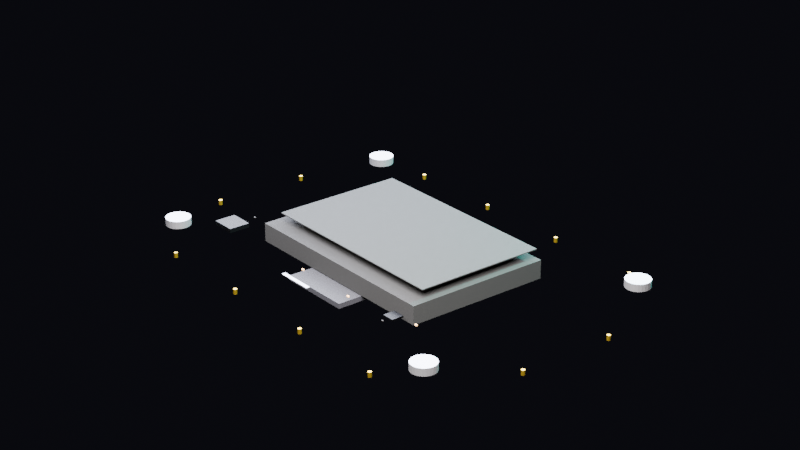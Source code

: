 # Source: eink.blend  (saved by Blender 5.1.29; exported with 4.5.12 LTS)
import bpy
from mathutils import Matrix  # noqa: F401  (used for matrix-valued properties, if any)

bpy.ops.wm.read_factory_settings(use_empty=True)
scene = bpy.context.scene
scene.name = 'Scene'

# ---- materials (node trees are filled in below, after node groups)
mat_mat_housing = bpy.data.materials.new('mat_housing')
mat_mat_screen_emission = bpy.data.materials.new('mat_screen_emission')
mat_mat_bezel = bpy.data.materials.new('mat_bezel')
mat_mat_pcb = bpy.data.materials.new('mat_pcb')
mat_mat_ic_chip = bpy.data.materials.new('mat_ic_chip')
mat_mat_battery = bpy.data.materials.new('mat_battery')
mat_mat_silver = bpy.data.materials.new('mat_silver')
mat_mat_gold_pin = bpy.data.materials.new('mat_gold_pin')
mat_mat_capacitor = bpy.data.materials.new('mat_capacitor')
mat_mat_resistor = bpy.data.materials.new('mat_resistor')

# ---- material node trees
mat_mat_housing.use_nodes = True; mat_mat_housing.node_tree.nodes.clear()
_N = mat_mat_housing.node_tree.nodes; _L = mat_mat_housing.node_tree.links
n0 = _N.new('ShaderNodeBsdfPrincipled'); n0.name = 'Principled BSDF'; n0.location = (-200, 100)
n0.inputs[0].default_value = (0.0008047, 0.0008047, 0.001433, 1.0)
n0.inputs[1].default_value = 0.1
n0.inputs[2].default_value = 0.85
n1 = _N.new('ShaderNodeOutputMaterial'); n1.name = 'Material Output'; n1.location = (200, 100)
_L.new(n0.outputs[0], n1.inputs[0])
n1.is_active_output = True
mat_mat_screen_emission.use_nodes = True; mat_mat_screen_emission.node_tree.nodes.clear()
_N = mat_mat_screen_emission.node_tree.nodes; _L = mat_mat_screen_emission.node_tree.links
n0 = _N.new('ShaderNodeBsdfPrincipled'); n0.name = 'Principled BSDF'; n0.location = (-200, 100)
n0.inputs[0].default_value = (0.8122, 0.7519, 0.6388, 1.0)
n0.inputs[2].default_value = 0.95
n1 = _N.new('ShaderNodeOutputMaterial'); n1.name = 'Material Output'; n1.location = (200, 100)
_L.new(n0.outputs[0], n1.inputs[0])
n1.is_active_output = True
mat_mat_bezel.use_nodes = True; mat_mat_bezel.node_tree.nodes.clear()
_N = mat_mat_bezel.node_tree.nodes; _L = mat_mat_bezel.node_tree.links
n0 = _N.new('ShaderNodeBsdfPrincipled'); n0.name = 'Principled BSDF'; n0.location = (-200, 100)
n0.inputs[0].default_value = (0.001963, 0.001963, 0.002932, 1.0)
n0.inputs[2].default_value = 0.8
n1 = _N.new('ShaderNodeOutputMaterial'); n1.name = 'Material Output'; n1.location = (200, 100)
_L.new(n0.outputs[0], n1.inputs[0])
n1.is_active_output = True
mat_mat_pcb.use_nodes = True; mat_mat_pcb.node_tree.nodes.clear()
_N = mat_mat_pcb.node_tree.nodes; _L = mat_mat_pcb.node_tree.links
n0 = _N.new('ShaderNodeBsdfPrincipled'); n0.name = 'Principled BSDF'; n0.location = (-200, 100)
n0.inputs[0].default_value = (0.0001751, 0.0231, 0.001433, 1.0)
n0.inputs[1].default_value = 0.3
n0.inputs[2].default_value = 0.6
n1 = _N.new('ShaderNodeOutputMaterial'); n1.name = 'Material Output'; n1.location = (200, 100)
_L.new(n0.outputs[0], n1.inputs[0])
n1.is_active_output = True
mat_mat_ic_chip.use_nodes = True; mat_mat_ic_chip.node_tree.nodes.clear()
_N = mat_mat_ic_chip.node_tree.nodes; _L = mat_mat_ic_chip.node_tree.links
n0 = _N.new('ShaderNodeBsdfPrincipled'); n0.name = 'Principled BSDF'; n0.location = (-200, 100)
n0.inputs[0].default_value = (0.001963, 0.001963, 0.002932, 1.0)
n0.inputs[1].default_value = 0.8
n0.inputs[2].default_value = 0.4
n1 = _N.new('ShaderNodeOutputMaterial'); n1.name = 'Material Output'; n1.location = (200, 100)
_L.new(n0.outputs[0], n1.inputs[0])
n1.is_active_output = True
mat_mat_battery.use_nodes = True; mat_mat_battery.node_tree.nodes.clear()
_N = mat_mat_battery.node_tree.nodes; _L = mat_mat_battery.node_tree.links
n0 = _N.new('ShaderNodeBsdfPrincipled'); n0.name = 'Principled BSDF'; n0.location = (-200, 100)
n0.inputs[0].default_value = (0.01699, 0.01699, 0.02201, 1.0)
n0.inputs[1].default_value = 0.3
n0.inputs[2].default_value = 0.6
n1 = _N.new('ShaderNodeOutputMaterial'); n1.name = 'Material Output'; n1.location = (200, 100)
_L.new(n0.outputs[0], n1.inputs[0])
n1.is_active_output = True
mat_mat_silver.use_nodes = True; mat_mat_silver.node_tree.nodes.clear()
_N = mat_mat_silver.node_tree.nodes; _L = mat_mat_silver.node_tree.links
n0 = _N.new('ShaderNodeBsdfPrincipled'); n0.name = 'Principled BSDF'; n0.location = (-200, 100)
n0.inputs[0].default_value = (0.5356, 0.5356, 0.586, 1.0)
n0.inputs[1].default_value = 0.9
n0.inputs[2].default_value = 0.3
n1 = _N.new('ShaderNodeOutputMaterial'); n1.name = 'Material Output'; n1.location = (200, 100)
_L.new(n0.outputs[0], n1.inputs[0])
n1.is_active_output = True
mat_mat_gold_pin.use_nodes = True; mat_mat_gold_pin.node_tree.nodes.clear()
_N = mat_mat_gold_pin.node_tree.nodes; _L = mat_mat_gold_pin.node_tree.links
n0 = _N.new('ShaderNodeBsdfPrincipled'); n0.name = 'Principled BSDF'; n0.location = (-200, 100)
n0.inputs[0].default_value = (0.6661, 0.4423, 0.03561, 1.0)
n0.inputs[1].default_value = 0.95
n0.inputs[2].default_value = 0.2
n1 = _N.new('ShaderNodeOutputMaterial'); n1.name = 'Material Output'; n1.location = (200, 100)
_L.new(n0.outputs[0], n1.inputs[0])
n1.is_active_output = True
mat_mat_capacitor.use_nodes = True; mat_mat_capacitor.node_tree.nodes.clear()
_N = mat_mat_capacitor.node_tree.nodes; _L = mat_mat_capacitor.node_tree.links
n0 = _N.new('ShaderNodeBsdfPrincipled'); n0.name = 'Principled BSDF'; n0.location = (-200, 100)
n0.inputs[0].default_value = (0.548, 0.325, 0.148, 1.0)
n0.inputs[2].default_value = 0.7
n1 = _N.new('ShaderNodeOutputMaterial'); n1.name = 'Material Output'; n1.location = (200, 100)
_L.new(n0.outputs[0], n1.inputs[0])
n1.is_active_output = True
mat_mat_resistor.use_nodes = True; mat_mat_resistor.node_tree.nodes.clear()
_N = mat_mat_resistor.node_tree.nodes; _L = mat_mat_resistor.node_tree.links
n0 = _N.new('ShaderNodeBsdfPrincipled'); n0.name = 'Principled BSDF'; n0.location = (-200, 100)
n0.inputs[0].default_value = (0.003697, 0.001963, 0.001202, 1.0)
n1 = _N.new('ShaderNodeOutputMaterial'); n1.name = 'Material Output'; n1.location = (200, 100)
_L.new(n0.outputs[0], n1.inputs[0])
n1.is_active_output = True

# ---- world
world_world = bpy.data.worlds.new('World'); scene.world = world_world
world_world.use_nodes = True; world_world.node_tree.nodes.clear()
_N = world_world.node_tree.nodes; _L = world_world.node_tree.links
n0 = _N.new('ShaderNodeOutputWorld'); n0.name = 'World Output'; n0.location = (200, 100)
n1 = _N.new('ShaderNodeBackground'); n1.name = 'Background'; n1.location = (-200, 100)
n1.inputs[0].default_value = (0.01, 0.01, 0.015, 1.0)
n1.inputs[1].default_value = 0.5
_L.new(n1.outputs[0], n0.inputs[0])
n0.is_active_output = True
world_world.color = (0.05088, 0.05088, 0.05088)
world_world.sun_shadow_jitter_overblur = 0.0

# ---- cameras
cam_camera_001 = bpy.data.cameras.new('Camera.001')
cam_camera_001.lens = 85.0

# ---- lights
light_area_002 = bpy.data.lights.new('Area.002', 'AREA')
light_area_002.color = (1.0, 0.95, 0.9)
light_area_002.energy = 30.0
light_area_002.size = 0.3
light_area_002.size_y = 1.0
light_area_003 = bpy.data.lights.new('Area.003', 'AREA')
light_area_003.color = (0.8, 0.85, 1.0)
light_area_003.size = 0.4
light_area_003.size_y = 1.0
light_point_001 = bpy.data.lights.new('Point.001', 'POINT')
light_point_001.color = (0.0, 0.83, 0.67)
light_point_001.energy = 8.0

# ---- meshes
me_cube_004 = bpy.data.meshes.new('Cube.004')
me_cube_004.from_pydata([(-0.045, -0.03, -0.00375), (-0.045, -0.03, 0.00375), (-0.045, 0.03, -0.00375), (-0.045, 0.03, 0.00375), (0.045, -0.03, -0.00375), (0.045, -0.03, 0.00375), (0.045, 0.03, -0.00375), (0.045, 0.03, 0.00375)], [], [(0, 1, 3, 2), (2, 3, 7, 6), (6, 7, 5, 4), (4, 5, 1, 0), (2, 6, 4, 0), (7, 3, 1, 5)])
_uv = me_cube_004.uv_layers.new(name='UVMap')
_uv.uv.foreach_set('vector', [0.375, 0.0, 0.625, 0.0, 0.625, 0.25, 0.375, 0.25, 0.375, 0.25, 0.625, 0.25, 0.625, 0.5, 0.375, 0.5, 0.375, 0.5, 0.625, 0.5, 0.625, 0.75, 0.375, 0.75, 0.375, 0.75, 0.625, 0.75, 0.625, 1.0, 0.375, 1.0, 0.125, 0.5, 0.375, 0.5, 0.375, 0.75, 0.125, 0.75, 0.625, 0.5, 0.875, 0.5, 0.875, 0.75, 0.625, 0.75])
me_cube_004.materials.append(mat_mat_housing)
me_cube_004.update()
me_cube_005 = bpy.data.meshes.new('Cube.005')
me_cube_005.from_pydata([(-0.04075, -0.0215, 0.0062), (-0.04075, -0.0215, 0.0068), (-0.04075, 0.0275, 0.0062), (-0.04075, 0.0275, 0.0068), (0.04075, -0.0215, 0.0062), (0.04075, -0.0215, 0.0068), (0.04075, 0.0275, 0.0062), (0.04075, 0.0275, 0.0068)], [], [(0, 1, 3, 2), (2, 3, 7, 6), (6, 7, 5, 4), (4, 5, 1, 0), (2, 6, 4, 0), (7, 3, 1, 5)])
_uv = me_cube_005.uv_layers.new(name='UVMap')
_uv.uv.foreach_set('vector', [0.375, 0.0, 0.625, 0.0, 0.625, 0.25, 0.375, 0.25, 0.375, 0.25, 0.625, 0.25, 0.625, 0.5, 0.375, 0.5, 0.375, 0.5, 0.625, 0.5, 0.625, 0.75, 0.375, 0.75, 0.375, 0.75, 0.625, 0.75, 0.625, 1.0, 0.375, 1.0, 0.125, 0.5, 0.375, 0.5, 0.375, 0.75, 0.125, 0.75, 0.625, 0.5, 0.875, 0.5, 0.875, 0.75, 0.625, 0.75])
me_cube_005.materials.append(mat_mat_screen_emission)
me_cube_005.update()
me_cube_006 = bpy.data.meshes.new('Cube.006')
me_cube_006.from_pydata([(-0.0425, -0.024, 0.007), (-0.0425, -0.024, 0.0074), (-0.0425, 0.03, 0.007), (-0.0425, 0.03, 0.0074), (0.0425, -0.024, 0.007), (0.0425, -0.024, 0.0074), (0.0425, 0.03, 0.007), (0.0425, 0.03, 0.0074)], [], [(0, 1, 3, 2), (2, 3, 7, 6), (6, 7, 5, 4), (4, 5, 1, 0), (2, 6, 4, 0), (7, 3, 1, 5)])
_uv = me_cube_006.uv_layers.new(name='UVMap')
_uv.uv.foreach_set('vector', [0.375, 0.0, 0.625, 0.0, 0.625, 0.25, 0.375, 0.25, 0.375, 0.25, 0.625, 0.25, 0.625, 0.5, 0.375, 0.5, 0.375, 0.5, 0.625, 0.5, 0.625, 0.75, 0.375, 0.75, 0.375, 0.75, 0.625, 0.75, 0.625, 1.0, 0.375, 1.0, 0.125, 0.5, 0.375, 0.5, 0.375, 0.75, 0.125, 0.75, 0.625, 0.5, 0.875, 0.5, 0.875, 0.75, 0.625, 0.75])
me_cube_006.materials.append(mat_mat_bezel)
me_cube_006.update()
me_cube_007 = bpy.data.meshes.new('Cube.007')
me_cube_007.from_pydata([(-0.04375, -0.02875, -0.00225), (-0.04375, -0.02875, -0.00175), (-0.04375, 0.02875, -0.00225), (-0.04375, 0.02875, -0.00175), (0.04375, -0.02875, -0.00225), (0.04375, -0.02875, -0.00175), (0.04375, 0.02875, -0.00225), (0.04375, 0.02875, -0.00175)], [], [(0, 1, 3, 2), (2, 3, 7, 6), (6, 7, 5, 4), (4, 5, 1, 0), (2, 6, 4, 0), (7, 3, 1, 5)])
_uv = me_cube_007.uv_layers.new(name='UVMap')
_uv.uv.foreach_set('vector', [0.375, 0.0, 0.625, 0.0, 0.625, 0.25, 0.375, 0.25, 0.375, 0.25, 0.625, 0.25, 0.625, 0.5, 0.375, 0.5, 0.375, 0.5, 0.625, 0.5, 0.625, 0.75, 0.375, 0.75, 0.375, 0.75, 0.625, 0.75, 0.625, 1.0, 0.375, 1.0, 0.125, 0.5, 0.375, 0.5, 0.375, 0.75, 0.125, 0.75, 0.625, 0.5, 0.875, 0.5, 0.875, 0.75, 0.625, 0.75])
me_cube_007.materials.append(mat_mat_pcb)
me_cube_007.update()
me_cube_008 = bpy.data.meshes.new('Cube.008')
me_cube_008.from_pydata([(-0.065, -0.03937, -0.001375), (-0.065, -0.03937, 0.000375), (-0.065, -0.03063, -0.001375), (-0.065, -0.03063, 0.000375), (-0.055, -0.03937, -0.001375), (-0.055, -0.03937, 0.000375), (-0.055, -0.03063, -0.001375), (-0.055, -0.03063, 0.000375)], [], [(0, 1, 3, 2), (2, 3, 7, 6), (6, 7, 5, 4), (4, 5, 1, 0), (2, 6, 4, 0), (7, 3, 1, 5)])
_uv = me_cube_008.uv_layers.new(name='UVMap')
_uv.uv.foreach_set('vector', [0.375, 0.0, 0.625, 0.0, 0.625, 0.25, 0.375, 0.25, 0.375, 0.25, 0.625, 0.25, 0.625, 0.5, 0.375, 0.5, 0.375, 0.5, 0.625, 0.5, 0.625, 0.75, 0.375, 0.75, 0.375, 0.75, 0.625, 0.75, 0.625, 1.0, 0.375, 1.0, 0.125, 0.5, 0.375, 0.5, 0.375, 0.75, 0.125, 0.75, 0.625, 0.5, 0.875, 0.5, 0.875, 0.75, 0.625, 0.75])
me_cube_008.materials.append(mat_mat_ic_chip)
me_cube_008.update()
me_cube_009 = bpy.data.meshes.new('Cube.009')
me_cube_009.from_pydata([(0.0375, -0.0375, -0.000875), (0.0375, -0.0375, -0.000125), (0.0375, -0.0325, -0.000875), (0.0375, -0.0325, -0.000125), (0.0425, -0.0375, -0.000875), (0.0425, -0.0375, -0.000125), (0.0425, -0.0325, -0.000875), (0.0425, -0.0325, -0.000125)], [], [(0, 1, 3, 2), (2, 3, 7, 6), (6, 7, 5, 4), (4, 5, 1, 0), (2, 6, 4, 0), (7, 3, 1, 5)])
_uv = me_cube_009.uv_layers.new(name='UVMap')
_uv.uv.foreach_set('vector', [0.375, 0.0, 0.625, 0.0, 0.625, 0.25, 0.375, 0.25, 0.375, 0.25, 0.625, 0.25, 0.625, 0.5, 0.375, 0.5, 0.375, 0.5, 0.625, 0.5, 0.625, 0.75, 0.375, 0.75, 0.375, 0.75, 0.625, 0.75, 0.625, 1.0, 0.375, 1.0, 0.125, 0.5, 0.375, 0.5, 0.375, 0.75, 0.125, 0.75, 0.625, 0.5, 0.875, 0.5, 0.875, 0.75, 0.625, 0.75])
me_cube_009.materials.append(mat_mat_ic_chip)
me_cube_009.update()
me_cube_010 = bpy.data.meshes.new('Cube.010')
me_cube_010.from_pydata([(-0.015, -0.04, -0.006), (-0.015, -0.04, -0.004), (-0.015, -0.02, -0.006), (-0.015, -0.02, -0.004), (0.015, -0.04, -0.006), (0.015, -0.04, -0.004), (0.015, -0.02, -0.006), (0.015, -0.02, -0.004)], [], [(0, 1, 3, 2), (2, 3, 7, 6), (6, 7, 5, 4), (4, 5, 1, 0), (2, 6, 4, 0), (7, 3, 1, 5)])
_uv = me_cube_010.uv_layers.new(name='UVMap')
_uv.uv.foreach_set('vector', [0.375, 0.0, 0.625, 0.0, 0.625, 0.25, 0.375, 0.25, 0.375, 0.25, 0.625, 0.25, 0.625, 0.5, 0.375, 0.5, 0.375, 0.5, 0.625, 0.5, 0.625, 0.75, 0.375, 0.75, 0.375, 0.75, 0.625, 0.75, 0.625, 1.0, 0.375, 1.0, 0.125, 0.5, 0.375, 0.5, 0.375, 0.75, 0.125, 0.75, 0.625, 0.5, 0.875, 0.5, 0.875, 0.75, 0.625, 0.75])
me_cube_010.materials.append(mat_mat_battery)
me_cube_010.update()
me_cube_011 = bpy.data.meshes.new('Cube.011')
me_cube_011.from_pydata([(-0.0075, -0.04875, 0.001875), (-0.0075, -0.04875, 0.002125), (-0.0075, -0.04725, 0.001875), (-0.0075, -0.04725, 0.002125), (0.0075, -0.04875, 0.001875), (0.0075, -0.04875, 0.002125), (0.0075, -0.04725, 0.001875), (0.0075, -0.04725, 0.002125)], [], [(0, 1, 3, 2), (2, 3, 7, 6), (6, 7, 5, 4), (4, 5, 1, 0), (2, 6, 4, 0), (7, 3, 1, 5)])
_uv = me_cube_011.uv_layers.new(name='UVMap')
_uv.uv.foreach_set('vector', [0.375, 0.0, 0.625, 0.0, 0.625, 0.25, 0.375, 0.25, 0.375, 0.25, 0.625, 0.25, 0.625, 0.5, 0.375, 0.5, 0.375, 0.5, 0.625, 0.5, 0.625, 0.75, 0.375, 0.75, 0.375, 0.75, 0.625, 0.75, 0.625, 1.0, 0.375, 1.0, 0.125, 0.5, 0.375, 0.5, 0.375, 0.75, 0.125, 0.75, 0.625, 0.5, 0.875, 0.5, 0.875, 0.75, 0.625, 0.75])
me_cube_011.materials.append(mat_mat_silver)
me_cube_011.update()
me_cylinder_020 = bpy.data.meshes.new('Cylinder.020')
me_cylinder_020.from_pydata([(0.0, 0.00075, -0.001), (0.0, 0.00075, 0.001), (0.000375, 0.0006495, -0.001), (0.000375, 0.0006495, 0.001), (0.0006495, 0.000375, -0.001), (0.0006495, 0.000375, 0.001), (0.00075, 0.0, -0.001), (0.00075, 0.0, 0.001), (0.0006495, -0.000375, -0.001), (0.0006495, -0.000375, 0.001), (0.000375, -0.0006495, -0.001), (0.000375, -0.0006495, 0.001), (0.0, -0.00075, -0.001), (0.0, -0.00075, 0.001), (-0.000375, -0.0006495, -0.001), (-0.000375, -0.0006495, 0.001), (-0.0006495, -0.000375, -0.001), (-0.0006495, -0.000375, 0.001), (-0.00075, 0.0, -0.001), (-0.00075, 0.0, 0.001), (-0.0006495, 0.000375, -0.001), (-0.0006495, 0.000375, 0.001), (-0.000375, 0.0006495, -0.001), (-0.000375, 0.0006495, 0.001)], [], [(0, 1, 3, 2), (2, 3, 5, 4), (4, 5, 7, 6), (6, 7, 9, 8), (8, 9, 11, 10), (10, 11, 13, 12), (12, 13, 15, 14), (14, 15, 17, 16), (16, 17, 19, 18), (18, 19, 21, 20), (3, 1, 23, 21, 19, 17, 15, 13, 11, 9, 7, 5), (20, 21, 23, 22), (22, 23, 1, 0), (0, 2, 4, 6, 8, 10, 12, 14, 16, 18, 20, 22)])
_uv = me_cylinder_020.uv_layers.new(name='UVMap')
_uv.uv.foreach_set('vector', [1.0, 0.5, 1.0, 1.0, 0.9167, 1.0, 0.9167, 0.5, 0.9167, 0.5, 0.9167, 1.0, 0.8333, 1.0, 0.8333, 0.5, 0.8333, 0.5, 0.8333, 1.0, 0.75, 1.0, 0.75, 0.5, 0.75, 0.5, 0.75, 1.0, 0.6667, 1.0, 0.6667, 0.5, 0.6667, 0.5, 0.6667, 1.0, 0.5833, 1.0, 0.5833, 0.5, 0.5833, 0.5, 0.5833, 1.0, 0.5, 1.0, 0.5, 0.5, 0.5, 0.5, 0.5, 1.0, 0.4167, 1.0, 0.4167, 0.5, 0.4167, 0.5, 0.4167, 1.0, 0.3333, 1.0, 0.3333, 0.5, 0.3333, 0.5, 0.3333, 1.0, 0.25, 1.0, 0.25, 0.5, 0.25, 0.5, 0.25, 1.0, 0.1667, 1.0, 0.1667, 0.5, 0.37, 0.4578, 0.25, 0.49, 0.13, 0.4578, 0.04215, 0.37, 0.01, 0.25, 0.04215, 0.13, 0.13, 0.04215, 0.25, 0.01, 0.37, 0.04215, 0.4578, 0.13, 0.49, 0.25, 0.4578, 0.37, 0.1667, 0.5, 0.1667, 1.0, 0.08333, 1.0, 0.08333, 0.5, 0.08333, 0.5, 0.08333, 1.0, 7.451e-08, 1.0, 7.451e-08, 0.5, 0.75, 0.49, 0.87, 0.4578, 0.9578, 0.37, 0.99, 0.25, 0.9578, 0.13, 0.87, 0.04215, 0.75, 0.01, 0.63, 0.04215, 0.5422, 0.13, 0.51, 0.25, 0.5422, 0.37, 0.63, 0.4578])
me_cylinder_020.materials.append(mat_mat_gold_pin)
me_cylinder_020.update()
me_cylinder_021 = bpy.data.meshes.new('Cylinder.021')
me_cylinder_021.from_pydata([(0.0, 0.00075, -0.001), (0.0, 0.00075, 0.001), (0.000375, 0.0006495, -0.001), (0.000375, 0.0006495, 0.001), (0.0006495, 0.000375, -0.001), (0.0006495, 0.000375, 0.001), (0.00075, 0.0, -0.001), (0.00075, 0.0, 0.001), (0.0006495, -0.000375, -0.001), (0.0006495, -0.000375, 0.001), (0.000375, -0.0006495, -0.001), (0.000375, -0.0006495, 0.001), (0.0, -0.00075, -0.001), (0.0, -0.00075, 0.001), (-0.000375, -0.0006495, -0.001), (-0.000375, -0.0006495, 0.001), (-0.0006495, -0.000375, -0.001), (-0.0006495, -0.000375, 0.001), (-0.00075, 0.0, -0.001), (-0.00075, 0.0, 0.001), (-0.0006495, 0.000375, -0.001), (-0.0006495, 0.000375, 0.001), (-0.000375, 0.0006495, -0.001), (-0.000375, 0.0006495, 0.001)], [], [(0, 1, 3, 2), (2, 3, 5, 4), (4, 5, 7, 6), (6, 7, 9, 8), (8, 9, 11, 10), (10, 11, 13, 12), (12, 13, 15, 14), (14, 15, 17, 16), (16, 17, 19, 18), (18, 19, 21, 20), (3, 1, 23, 21, 19, 17, 15, 13, 11, 9, 7, 5), (20, 21, 23, 22), (22, 23, 1, 0), (0, 2, 4, 6, 8, 10, 12, 14, 16, 18, 20, 22)])
_uv = me_cylinder_021.uv_layers.new(name='UVMap')
_uv.uv.foreach_set('vector', [1.0, 0.5, 1.0, 1.0, 0.9167, 1.0, 0.9167, 0.5, 0.9167, 0.5, 0.9167, 1.0, 0.8333, 1.0, 0.8333, 0.5, 0.8333, 0.5, 0.8333, 1.0, 0.75, 1.0, 0.75, 0.5, 0.75, 0.5, 0.75, 1.0, 0.6667, 1.0, 0.6667, 0.5, 0.6667, 0.5, 0.6667, 1.0, 0.5833, 1.0, 0.5833, 0.5, 0.5833, 0.5, 0.5833, 1.0, 0.5, 1.0, 0.5, 0.5, 0.5, 0.5, 0.5, 1.0, 0.4167, 1.0, 0.4167, 0.5, 0.4167, 0.5, 0.4167, 1.0, 0.3333, 1.0, 0.3333, 0.5, 0.3333, 0.5, 0.3333, 1.0, 0.25, 1.0, 0.25, 0.5, 0.25, 0.5, 0.25, 1.0, 0.1667, 1.0, 0.1667, 0.5, 0.37, 0.4578, 0.25, 0.49, 0.13, 0.4578, 0.04215, 0.37, 0.01, 0.25, 0.04215, 0.13, 0.13, 0.04215, 0.25, 0.01, 0.37, 0.04215, 0.4578, 0.13, 0.49, 0.25, 0.4578, 0.37, 0.1667, 0.5, 0.1667, 1.0, 0.08333, 1.0, 0.08333, 0.5, 0.08333, 0.5, 0.08333, 1.0, 7.451e-08, 1.0, 7.451e-08, 0.5, 0.75, 0.49, 0.87, 0.4578, 0.9578, 0.37, 0.99, 0.25, 0.9578, 0.13, 0.87, 0.04215, 0.75, 0.01, 0.63, 0.04215, 0.5422, 0.13, 0.51, 0.25, 0.5422, 0.37, 0.63, 0.4578])
me_cylinder_021.materials.append(mat_mat_gold_pin)
me_cylinder_021.update()
me_cylinder_022 = bpy.data.meshes.new('Cylinder.022')
me_cylinder_022.from_pydata([(0.0, 0.00075, -0.001), (0.0, 0.00075, 0.001), (0.000375, 0.0006495, -0.001), (0.000375, 0.0006495, 0.001), (0.0006495, 0.000375, -0.001), (0.0006495, 0.000375, 0.001), (0.00075, 0.0, -0.001), (0.00075, 0.0, 0.001), (0.0006495, -0.000375, -0.001), (0.0006495, -0.000375, 0.001), (0.000375, -0.0006495, -0.001), (0.000375, -0.0006495, 0.001), (0.0, -0.00075, -0.001), (0.0, -0.00075, 0.001), (-0.000375, -0.0006495, -0.001), (-0.000375, -0.0006495, 0.001), (-0.0006495, -0.000375, -0.001), (-0.0006495, -0.000375, 0.001), (-0.00075, 0.0, -0.001), (-0.00075, 0.0, 0.001), (-0.0006495, 0.000375, -0.001), (-0.0006495, 0.000375, 0.001), (-0.000375, 0.0006495, -0.001), (-0.000375, 0.0006495, 0.001)], [], [(0, 1, 3, 2), (2, 3, 5, 4), (4, 5, 7, 6), (6, 7, 9, 8), (8, 9, 11, 10), (10, 11, 13, 12), (12, 13, 15, 14), (14, 15, 17, 16), (16, 17, 19, 18), (18, 19, 21, 20), (3, 1, 23, 21, 19, 17, 15, 13, 11, 9, 7, 5), (20, 21, 23, 22), (22, 23, 1, 0), (0, 2, 4, 6, 8, 10, 12, 14, 16, 18, 20, 22)])
_uv = me_cylinder_022.uv_layers.new(name='UVMap')
_uv.uv.foreach_set('vector', [1.0, 0.5, 1.0, 1.0, 0.9167, 1.0, 0.9167, 0.5, 0.9167, 0.5, 0.9167, 1.0, 0.8333, 1.0, 0.8333, 0.5, 0.8333, 0.5, 0.8333, 1.0, 0.75, 1.0, 0.75, 0.5, 0.75, 0.5, 0.75, 1.0, 0.6667, 1.0, 0.6667, 0.5, 0.6667, 0.5, 0.6667, 1.0, 0.5833, 1.0, 0.5833, 0.5, 0.5833, 0.5, 0.5833, 1.0, 0.5, 1.0, 0.5, 0.5, 0.5, 0.5, 0.5, 1.0, 0.4167, 1.0, 0.4167, 0.5, 0.4167, 0.5, 0.4167, 1.0, 0.3333, 1.0, 0.3333, 0.5, 0.3333, 0.5, 0.3333, 1.0, 0.25, 1.0, 0.25, 0.5, 0.25, 0.5, 0.25, 1.0, 0.1667, 1.0, 0.1667, 0.5, 0.37, 0.4578, 0.25, 0.49, 0.13, 0.4578, 0.04215, 0.37, 0.01, 0.25, 0.04215, 0.13, 0.13, 0.04215, 0.25, 0.01, 0.37, 0.04215, 0.4578, 0.13, 0.49, 0.25, 0.4578, 0.37, 0.1667, 0.5, 0.1667, 1.0, 0.08333, 1.0, 0.08333, 0.5, 0.08333, 0.5, 0.08333, 1.0, 7.451e-08, 1.0, 7.451e-08, 0.5, 0.75, 0.49, 0.87, 0.4578, 0.9578, 0.37, 0.99, 0.25, 0.9578, 0.13, 0.87, 0.04215, 0.75, 0.01, 0.63, 0.04215, 0.5422, 0.13, 0.51, 0.25, 0.5422, 0.37, 0.63, 0.4578])
me_cylinder_022.materials.append(mat_mat_gold_pin)
me_cylinder_022.update()
me_cylinder_023 = bpy.data.meshes.new('Cylinder.023')
me_cylinder_023.from_pydata([(0.0, 0.00075, -0.001), (0.0, 0.00075, 0.001), (0.000375, 0.0006495, -0.001), (0.000375, 0.0006495, 0.001), (0.0006495, 0.000375, -0.001), (0.0006495, 0.000375, 0.001), (0.00075, 0.0, -0.001), (0.00075, 0.0, 0.001), (0.0006495, -0.000375, -0.001), (0.0006495, -0.000375, 0.001), (0.000375, -0.0006495, -0.001), (0.000375, -0.0006495, 0.001), (0.0, -0.00075, -0.001), (0.0, -0.00075, 0.001), (-0.000375, -0.0006495, -0.001), (-0.000375, -0.0006495, 0.001), (-0.0006495, -0.000375, -0.001), (-0.0006495, -0.000375, 0.001), (-0.00075, 0.0, -0.001), (-0.00075, 0.0, 0.001), (-0.0006495, 0.000375, -0.001), (-0.0006495, 0.000375, 0.001), (-0.000375, 0.0006495, -0.001), (-0.000375, 0.0006495, 0.001)], [], [(0, 1, 3, 2), (2, 3, 5, 4), (4, 5, 7, 6), (6, 7, 9, 8), (8, 9, 11, 10), (10, 11, 13, 12), (12, 13, 15, 14), (14, 15, 17, 16), (16, 17, 19, 18), (18, 19, 21, 20), (3, 1, 23, 21, 19, 17, 15, 13, 11, 9, 7, 5), (20, 21, 23, 22), (22, 23, 1, 0), (0, 2, 4, 6, 8, 10, 12, 14, 16, 18, 20, 22)])
_uv = me_cylinder_023.uv_layers.new(name='UVMap')
_uv.uv.foreach_set('vector', [1.0, 0.5, 1.0, 1.0, 0.9167, 1.0, 0.9167, 0.5, 0.9167, 0.5, 0.9167, 1.0, 0.8333, 1.0, 0.8333, 0.5, 0.8333, 0.5, 0.8333, 1.0, 0.75, 1.0, 0.75, 0.5, 0.75, 0.5, 0.75, 1.0, 0.6667, 1.0, 0.6667, 0.5, 0.6667, 0.5, 0.6667, 1.0, 0.5833, 1.0, 0.5833, 0.5, 0.5833, 0.5, 0.5833, 1.0, 0.5, 1.0, 0.5, 0.5, 0.5, 0.5, 0.5, 1.0, 0.4167, 1.0, 0.4167, 0.5, 0.4167, 0.5, 0.4167, 1.0, 0.3333, 1.0, 0.3333, 0.5, 0.3333, 0.5, 0.3333, 1.0, 0.25, 1.0, 0.25, 0.5, 0.25, 0.5, 0.25, 1.0, 0.1667, 1.0, 0.1667, 0.5, 0.37, 0.4578, 0.25, 0.49, 0.13, 0.4578, 0.04215, 0.37, 0.01, 0.25, 0.04215, 0.13, 0.13, 0.04215, 0.25, 0.01, 0.37, 0.04215, 0.4578, 0.13, 0.49, 0.25, 0.4578, 0.37, 0.1667, 0.5, 0.1667, 1.0, 0.08333, 1.0, 0.08333, 0.5, 0.08333, 0.5, 0.08333, 1.0, 7.451e-08, 1.0, 7.451e-08, 0.5, 0.75, 0.49, 0.87, 0.4578, 0.9578, 0.37, 0.99, 0.25, 0.9578, 0.13, 0.87, 0.04215, 0.75, 0.01, 0.63, 0.04215, 0.5422, 0.13, 0.51, 0.25, 0.5422, 0.37, 0.63, 0.4578])
me_cylinder_023.materials.append(mat_mat_gold_pin)
me_cylinder_023.update()
me_cylinder_024 = bpy.data.meshes.new('Cylinder.024')
me_cylinder_024.from_pydata([(0.0, 0.00075, -0.001), (0.0, 0.00075, 0.001), (0.000375, 0.0006495, -0.001), (0.000375, 0.0006495, 0.001), (0.0006495, 0.000375, -0.001), (0.0006495, 0.000375, 0.001), (0.00075, 0.0, -0.001), (0.00075, 0.0, 0.001), (0.0006495, -0.000375, -0.001), (0.0006495, -0.000375, 0.001), (0.000375, -0.0006495, -0.001), (0.000375, -0.0006495, 0.001), (0.0, -0.00075, -0.001), (0.0, -0.00075, 0.001), (-0.000375, -0.0006495, -0.001), (-0.000375, -0.0006495, 0.001), (-0.0006495, -0.000375, -0.001), (-0.0006495, -0.000375, 0.001), (-0.00075, 0.0, -0.001), (-0.00075, 0.0, 0.001), (-0.0006495, 0.000375, -0.001), (-0.0006495, 0.000375, 0.001), (-0.000375, 0.0006495, -0.001), (-0.000375, 0.0006495, 0.001)], [], [(0, 1, 3, 2), (2, 3, 5, 4), (4, 5, 7, 6), (6, 7, 9, 8), (8, 9, 11, 10), (10, 11, 13, 12), (12, 13, 15, 14), (14, 15, 17, 16), (16, 17, 19, 18), (18, 19, 21, 20), (3, 1, 23, 21, 19, 17, 15, 13, 11, 9, 7, 5), (20, 21, 23, 22), (22, 23, 1, 0), (0, 2, 4, 6, 8, 10, 12, 14, 16, 18, 20, 22)])
_uv = me_cylinder_024.uv_layers.new(name='UVMap')
_uv.uv.foreach_set('vector', [1.0, 0.5, 1.0, 1.0, 0.9167, 1.0, 0.9167, 0.5, 0.9167, 0.5, 0.9167, 1.0, 0.8333, 1.0, 0.8333, 0.5, 0.8333, 0.5, 0.8333, 1.0, 0.75, 1.0, 0.75, 0.5, 0.75, 0.5, 0.75, 1.0, 0.6667, 1.0, 0.6667, 0.5, 0.6667, 0.5, 0.6667, 1.0, 0.5833, 1.0, 0.5833, 0.5, 0.5833, 0.5, 0.5833, 1.0, 0.5, 1.0, 0.5, 0.5, 0.5, 0.5, 0.5, 1.0, 0.4167, 1.0, 0.4167, 0.5, 0.4167, 0.5, 0.4167, 1.0, 0.3333, 1.0, 0.3333, 0.5, 0.3333, 0.5, 0.3333, 1.0, 0.25, 1.0, 0.25, 0.5, 0.25, 0.5, 0.25, 1.0, 0.1667, 1.0, 0.1667, 0.5, 0.37, 0.4578, 0.25, 0.49, 0.13, 0.4578, 0.04215, 0.37, 0.01, 0.25, 0.04215, 0.13, 0.13, 0.04215, 0.25, 0.01, 0.37, 0.04215, 0.4578, 0.13, 0.49, 0.25, 0.4578, 0.37, 0.1667, 0.5, 0.1667, 1.0, 0.08333, 1.0, 0.08333, 0.5, 0.08333, 0.5, 0.08333, 1.0, 7.451e-08, 1.0, 7.451e-08, 0.5, 0.75, 0.49, 0.87, 0.4578, 0.9578, 0.37, 0.99, 0.25, 0.9578, 0.13, 0.87, 0.04215, 0.75, 0.01, 0.63, 0.04215, 0.5422, 0.13, 0.51, 0.25, 0.5422, 0.37, 0.63, 0.4578])
me_cylinder_024.materials.append(mat_mat_gold_pin)
me_cylinder_024.update()
me_cylinder_025 = bpy.data.meshes.new('Cylinder.025')
me_cylinder_025.from_pydata([(0.0, 0.00075, -0.001), (0.0, 0.00075, 0.001), (0.000375, 0.0006495, -0.001), (0.000375, 0.0006495, 0.001), (0.0006495, 0.000375, -0.001), (0.0006495, 0.000375, 0.001), (0.00075, 0.0, -0.001), (0.00075, 0.0, 0.001), (0.0006495, -0.000375, -0.001), (0.0006495, -0.000375, 0.001), (0.000375, -0.0006495, -0.001), (0.000375, -0.0006495, 0.001), (0.0, -0.00075, -0.001), (0.0, -0.00075, 0.001), (-0.000375, -0.0006495, -0.001), (-0.000375, -0.0006495, 0.001), (-0.0006495, -0.000375, -0.001), (-0.0006495, -0.000375, 0.001), (-0.00075, 0.0, -0.001), (-0.00075, 0.0, 0.001), (-0.0006495, 0.000375, -0.001), (-0.0006495, 0.000375, 0.001), (-0.000375, 0.0006495, -0.001), (-0.000375, 0.0006495, 0.001)], [], [(0, 1, 3, 2), (2, 3, 5, 4), (4, 5, 7, 6), (6, 7, 9, 8), (8, 9, 11, 10), (10, 11, 13, 12), (12, 13, 15, 14), (14, 15, 17, 16), (16, 17, 19, 18), (18, 19, 21, 20), (3, 1, 23, 21, 19, 17, 15, 13, 11, 9, 7, 5), (20, 21, 23, 22), (22, 23, 1, 0), (0, 2, 4, 6, 8, 10, 12, 14, 16, 18, 20, 22)])
_uv = me_cylinder_025.uv_layers.new(name='UVMap')
_uv.uv.foreach_set('vector', [1.0, 0.5, 1.0, 1.0, 0.9167, 1.0, 0.9167, 0.5, 0.9167, 0.5, 0.9167, 1.0, 0.8333, 1.0, 0.8333, 0.5, 0.8333, 0.5, 0.8333, 1.0, 0.75, 1.0, 0.75, 0.5, 0.75, 0.5, 0.75, 1.0, 0.6667, 1.0, 0.6667, 0.5, 0.6667, 0.5, 0.6667, 1.0, 0.5833, 1.0, 0.5833, 0.5, 0.5833, 0.5, 0.5833, 1.0, 0.5, 1.0, 0.5, 0.5, 0.5, 0.5, 0.5, 1.0, 0.4167, 1.0, 0.4167, 0.5, 0.4167, 0.5, 0.4167, 1.0, 0.3333, 1.0, 0.3333, 0.5, 0.3333, 0.5, 0.3333, 1.0, 0.25, 1.0, 0.25, 0.5, 0.25, 0.5, 0.25, 1.0, 0.1667, 1.0, 0.1667, 0.5, 0.37, 0.4578, 0.25, 0.49, 0.13, 0.4578, 0.04215, 0.37, 0.01, 0.25, 0.04215, 0.13, 0.13, 0.04215, 0.25, 0.01, 0.37, 0.04215, 0.4578, 0.13, 0.49, 0.25, 0.4578, 0.37, 0.1667, 0.5, 0.1667, 1.0, 0.08333, 1.0, 0.08333, 0.5, 0.08333, 0.5, 0.08333, 1.0, 7.451e-08, 1.0, 7.451e-08, 0.5, 0.75, 0.49, 0.87, 0.4578, 0.9578, 0.37, 0.99, 0.25, 0.9578, 0.13, 0.87, 0.04215, 0.75, 0.01, 0.63, 0.04215, 0.5422, 0.13, 0.51, 0.25, 0.5422, 0.37, 0.63, 0.4578])
me_cylinder_025.materials.append(mat_mat_gold_pin)
me_cylinder_025.update()
me_cylinder_026 = bpy.data.meshes.new('Cylinder.026')
me_cylinder_026.from_pydata([(0.0, 0.00075, -0.001), (0.0, 0.00075, 0.001), (0.000375, 0.0006495, -0.001), (0.000375, 0.0006495, 0.001), (0.0006495, 0.000375, -0.001), (0.0006495, 0.000375, 0.001), (0.00075, 0.0, -0.001), (0.00075, 0.0, 0.001), (0.0006495, -0.000375, -0.001), (0.0006495, -0.000375, 0.001), (0.000375, -0.0006495, -0.001), (0.000375, -0.0006495, 0.001), (0.0, -0.00075, -0.001), (0.0, -0.00075, 0.001), (-0.000375, -0.0006495, -0.001), (-0.000375, -0.0006495, 0.001), (-0.0006495, -0.000375, -0.001), (-0.0006495, -0.000375, 0.001), (-0.00075, 0.0, -0.001), (-0.00075, 0.0, 0.001), (-0.0006495, 0.000375, -0.001), (-0.0006495, 0.000375, 0.001), (-0.000375, 0.0006495, -0.001), (-0.000375, 0.0006495, 0.001)], [], [(0, 1, 3, 2), (2, 3, 5, 4), (4, 5, 7, 6), (6, 7, 9, 8), (8, 9, 11, 10), (10, 11, 13, 12), (12, 13, 15, 14), (14, 15, 17, 16), (16, 17, 19, 18), (18, 19, 21, 20), (3, 1, 23, 21, 19, 17, 15, 13, 11, 9, 7, 5), (20, 21, 23, 22), (22, 23, 1, 0), (0, 2, 4, 6, 8, 10, 12, 14, 16, 18, 20, 22)])
_uv = me_cylinder_026.uv_layers.new(name='UVMap')
_uv.uv.foreach_set('vector', [1.0, 0.5, 1.0, 1.0, 0.9167, 1.0, 0.9167, 0.5, 0.9167, 0.5, 0.9167, 1.0, 0.8333, 1.0, 0.8333, 0.5, 0.8333, 0.5, 0.8333, 1.0, 0.75, 1.0, 0.75, 0.5, 0.75, 0.5, 0.75, 1.0, 0.6667, 1.0, 0.6667, 0.5, 0.6667, 0.5, 0.6667, 1.0, 0.5833, 1.0, 0.5833, 0.5, 0.5833, 0.5, 0.5833, 1.0, 0.5, 1.0, 0.5, 0.5, 0.5, 0.5, 0.5, 1.0, 0.4167, 1.0, 0.4167, 0.5, 0.4167, 0.5, 0.4167, 1.0, 0.3333, 1.0, 0.3333, 0.5, 0.3333, 0.5, 0.3333, 1.0, 0.25, 1.0, 0.25, 0.5, 0.25, 0.5, 0.25, 1.0, 0.1667, 1.0, 0.1667, 0.5, 0.37, 0.4578, 0.25, 0.49, 0.13, 0.4578, 0.04215, 0.37, 0.01, 0.25, 0.04215, 0.13, 0.13, 0.04215, 0.25, 0.01, 0.37, 0.04215, 0.4578, 0.13, 0.49, 0.25, 0.4578, 0.37, 0.1667, 0.5, 0.1667, 1.0, 0.08333, 1.0, 0.08333, 0.5, 0.08333, 0.5, 0.08333, 1.0, 7.451e-08, 1.0, 7.451e-08, 0.5, 0.75, 0.49, 0.87, 0.4578, 0.9578, 0.37, 0.99, 0.25, 0.9578, 0.13, 0.87, 0.04215, 0.75, 0.01, 0.63, 0.04215, 0.5422, 0.13, 0.51, 0.25, 0.5422, 0.37, 0.63, 0.4578])
me_cylinder_026.materials.append(mat_mat_gold_pin)
me_cylinder_026.update()
me_cylinder_027 = bpy.data.meshes.new('Cylinder.027')
me_cylinder_027.from_pydata([(0.0, 0.00075, -0.001), (0.0, 0.00075, 0.001), (0.000375, 0.0006495, -0.001), (0.000375, 0.0006495, 0.001), (0.0006495, 0.000375, -0.001), (0.0006495, 0.000375, 0.001), (0.00075, 0.0, -0.001), (0.00075, 0.0, 0.001), (0.0006495, -0.000375, -0.001), (0.0006495, -0.000375, 0.001), (0.000375, -0.0006495, -0.001), (0.000375, -0.0006495, 0.001), (0.0, -0.00075, -0.001), (0.0, -0.00075, 0.001), (-0.000375, -0.0006495, -0.001), (-0.000375, -0.0006495, 0.001), (-0.0006495, -0.000375, -0.001), (-0.0006495, -0.000375, 0.001), (-0.00075, 0.0, -0.001), (-0.00075, 0.0, 0.001), (-0.0006495, 0.000375, -0.001), (-0.0006495, 0.000375, 0.001), (-0.000375, 0.0006495, -0.001), (-0.000375, 0.0006495, 0.001)], [], [(0, 1, 3, 2), (2, 3, 5, 4), (4, 5, 7, 6), (6, 7, 9, 8), (8, 9, 11, 10), (10, 11, 13, 12), (12, 13, 15, 14), (14, 15, 17, 16), (16, 17, 19, 18), (18, 19, 21, 20), (3, 1, 23, 21, 19, 17, 15, 13, 11, 9, 7, 5), (20, 21, 23, 22), (22, 23, 1, 0), (0, 2, 4, 6, 8, 10, 12, 14, 16, 18, 20, 22)])
_uv = me_cylinder_027.uv_layers.new(name='UVMap')
_uv.uv.foreach_set('vector', [1.0, 0.5, 1.0, 1.0, 0.9167, 1.0, 0.9167, 0.5, 0.9167, 0.5, 0.9167, 1.0, 0.8333, 1.0, 0.8333, 0.5, 0.8333, 0.5, 0.8333, 1.0, 0.75, 1.0, 0.75, 0.5, 0.75, 0.5, 0.75, 1.0, 0.6667, 1.0, 0.6667, 0.5, 0.6667, 0.5, 0.6667, 1.0, 0.5833, 1.0, 0.5833, 0.5, 0.5833, 0.5, 0.5833, 1.0, 0.5, 1.0, 0.5, 0.5, 0.5, 0.5, 0.5, 1.0, 0.4167, 1.0, 0.4167, 0.5, 0.4167, 0.5, 0.4167, 1.0, 0.3333, 1.0, 0.3333, 0.5, 0.3333, 0.5, 0.3333, 1.0, 0.25, 1.0, 0.25, 0.5, 0.25, 0.5, 0.25, 1.0, 0.1667, 1.0, 0.1667, 0.5, 0.37, 0.4578, 0.25, 0.49, 0.13, 0.4578, 0.04215, 0.37, 0.01, 0.25, 0.04215, 0.13, 0.13, 0.04215, 0.25, 0.01, 0.37, 0.04215, 0.4578, 0.13, 0.49, 0.25, 0.4578, 0.37, 0.1667, 0.5, 0.1667, 1.0, 0.08333, 1.0, 0.08333, 0.5, 0.08333, 0.5, 0.08333, 1.0, 7.451e-08, 1.0, 7.451e-08, 0.5, 0.75, 0.49, 0.87, 0.4578, 0.9578, 0.37, 0.99, 0.25, 0.9578, 0.13, 0.87, 0.04215, 0.75, 0.01, 0.63, 0.04215, 0.5422, 0.13, 0.51, 0.25, 0.5422, 0.37, 0.63, 0.4578])
me_cylinder_027.materials.append(mat_mat_gold_pin)
me_cylinder_027.update()
me_cylinder_028 = bpy.data.meshes.new('Cylinder.028')
me_cylinder_028.from_pydata([(0.0, 0.00075, -0.001), (0.0, 0.00075, 0.001), (0.000375, 0.0006495, -0.001), (0.000375, 0.0006495, 0.001), (0.0006495, 0.000375, -0.001), (0.0006495, 0.000375, 0.001), (0.00075, 0.0, -0.001), (0.00075, 0.0, 0.001), (0.0006495, -0.000375, -0.001), (0.0006495, -0.000375, 0.001), (0.000375, -0.0006495, -0.001), (0.000375, -0.0006495, 0.001), (0.0, -0.00075, -0.001), (0.0, -0.00075, 0.001), (-0.000375, -0.0006495, -0.001), (-0.000375, -0.0006495, 0.001), (-0.0006495, -0.000375, -0.001), (-0.0006495, -0.000375, 0.001), (-0.00075, 0.0, -0.001), (-0.00075, 0.0, 0.001), (-0.0006495, 0.000375, -0.001), (-0.0006495, 0.000375, 0.001), (-0.000375, 0.0006495, -0.001), (-0.000375, 0.0006495, 0.001)], [], [(0, 1, 3, 2), (2, 3, 5, 4), (4, 5, 7, 6), (6, 7, 9, 8), (8, 9, 11, 10), (10, 11, 13, 12), (12, 13, 15, 14), (14, 15, 17, 16), (16, 17, 19, 18), (18, 19, 21, 20), (3, 1, 23, 21, 19, 17, 15, 13, 11, 9, 7, 5), (20, 21, 23, 22), (22, 23, 1, 0), (0, 2, 4, 6, 8, 10, 12, 14, 16, 18, 20, 22)])
_uv = me_cylinder_028.uv_layers.new(name='UVMap')
_uv.uv.foreach_set('vector', [1.0, 0.5, 1.0, 1.0, 0.9167, 1.0, 0.9167, 0.5, 0.9167, 0.5, 0.9167, 1.0, 0.8333, 1.0, 0.8333, 0.5, 0.8333, 0.5, 0.8333, 1.0, 0.75, 1.0, 0.75, 0.5, 0.75, 0.5, 0.75, 1.0, 0.6667, 1.0, 0.6667, 0.5, 0.6667, 0.5, 0.6667, 1.0, 0.5833, 1.0, 0.5833, 0.5, 0.5833, 0.5, 0.5833, 1.0, 0.5, 1.0, 0.5, 0.5, 0.5, 0.5, 0.5, 1.0, 0.4167, 1.0, 0.4167, 0.5, 0.4167, 0.5, 0.4167, 1.0, 0.3333, 1.0, 0.3333, 0.5, 0.3333, 0.5, 0.3333, 1.0, 0.25, 1.0, 0.25, 0.5, 0.25, 0.5, 0.25, 1.0, 0.1667, 1.0, 0.1667, 0.5, 0.37, 0.4578, 0.25, 0.49, 0.13, 0.4578, 0.04215, 0.37, 0.01, 0.25, 0.04215, 0.13, 0.13, 0.04215, 0.25, 0.01, 0.37, 0.04215, 0.4578, 0.13, 0.49, 0.25, 0.4578, 0.37, 0.1667, 0.5, 0.1667, 1.0, 0.08333, 1.0, 0.08333, 0.5, 0.08333, 0.5, 0.08333, 1.0, 7.451e-08, 1.0, 7.451e-08, 0.5, 0.75, 0.49, 0.87, 0.4578, 0.9578, 0.37, 0.99, 0.25, 0.9578, 0.13, 0.87, 0.04215, 0.75, 0.01, 0.63, 0.04215, 0.5422, 0.13, 0.51, 0.25, 0.5422, 0.37, 0.63, 0.4578])
me_cylinder_028.materials.append(mat_mat_gold_pin)
me_cylinder_028.update()
me_cylinder_029 = bpy.data.meshes.new('Cylinder.029')
me_cylinder_029.from_pydata([(0.0, 0.00075, -0.001), (0.0, 0.00075, 0.001), (0.000375, 0.0006495, -0.001), (0.000375, 0.0006495, 0.001), (0.0006495, 0.000375, -0.001), (0.0006495, 0.000375, 0.001), (0.00075, 0.0, -0.001), (0.00075, 0.0, 0.001), (0.0006495, -0.000375, -0.001), (0.0006495, -0.000375, 0.001), (0.000375, -0.0006495, -0.001), (0.000375, -0.0006495, 0.001), (0.0, -0.00075, -0.001), (0.0, -0.00075, 0.001), (-0.000375, -0.0006495, -0.001), (-0.000375, -0.0006495, 0.001), (-0.0006495, -0.000375, -0.001), (-0.0006495, -0.000375, 0.001), (-0.00075, 0.0, -0.001), (-0.00075, 0.0, 0.001), (-0.0006495, 0.000375, -0.001), (-0.0006495, 0.000375, 0.001), (-0.000375, 0.0006495, -0.001), (-0.000375, 0.0006495, 0.001)], [], [(0, 1, 3, 2), (2, 3, 5, 4), (4, 5, 7, 6), (6, 7, 9, 8), (8, 9, 11, 10), (10, 11, 13, 12), (12, 13, 15, 14), (14, 15, 17, 16), (16, 17, 19, 18), (18, 19, 21, 20), (3, 1, 23, 21, 19, 17, 15, 13, 11, 9, 7, 5), (20, 21, 23, 22), (22, 23, 1, 0), (0, 2, 4, 6, 8, 10, 12, 14, 16, 18, 20, 22)])
_uv = me_cylinder_029.uv_layers.new(name='UVMap')
_uv.uv.foreach_set('vector', [1.0, 0.5, 1.0, 1.0, 0.9167, 1.0, 0.9167, 0.5, 0.9167, 0.5, 0.9167, 1.0, 0.8333, 1.0, 0.8333, 0.5, 0.8333, 0.5, 0.8333, 1.0, 0.75, 1.0, 0.75, 0.5, 0.75, 0.5, 0.75, 1.0, 0.6667, 1.0, 0.6667, 0.5, 0.6667, 0.5, 0.6667, 1.0, 0.5833, 1.0, 0.5833, 0.5, 0.5833, 0.5, 0.5833, 1.0, 0.5, 1.0, 0.5, 0.5, 0.5, 0.5, 0.5, 1.0, 0.4167, 1.0, 0.4167, 0.5, 0.4167, 0.5, 0.4167, 1.0, 0.3333, 1.0, 0.3333, 0.5, 0.3333, 0.5, 0.3333, 1.0, 0.25, 1.0, 0.25, 0.5, 0.25, 0.5, 0.25, 1.0, 0.1667, 1.0, 0.1667, 0.5, 0.37, 0.4578, 0.25, 0.49, 0.13, 0.4578, 0.04215, 0.37, 0.01, 0.25, 0.04215, 0.13, 0.13, 0.04215, 0.25, 0.01, 0.37, 0.04215, 0.4578, 0.13, 0.49, 0.25, 0.4578, 0.37, 0.1667, 0.5, 0.1667, 1.0, 0.08333, 1.0, 0.08333, 0.5, 0.08333, 0.5, 0.08333, 1.0, 7.451e-08, 1.0, 7.451e-08, 0.5, 0.75, 0.49, 0.87, 0.4578, 0.9578, 0.37, 0.99, 0.25, 0.9578, 0.13, 0.87, 0.04215, 0.75, 0.01, 0.63, 0.04215, 0.5422, 0.13, 0.51, 0.25, 0.5422, 0.37, 0.63, 0.4578])
me_cylinder_029.materials.append(mat_mat_gold_pin)
me_cylinder_029.update()
me_cylinder_030 = bpy.data.meshes.new('Cylinder.030')
me_cylinder_030.from_pydata([(0.0, 0.00075, -0.001), (0.0, 0.00075, 0.001), (0.000375, 0.0006495, -0.001), (0.000375, 0.0006495, 0.001), (0.0006495, 0.000375, -0.001), (0.0006495, 0.000375, 0.001), (0.00075, 0.0, -0.001), (0.00075, 0.0, 0.001), (0.0006495, -0.000375, -0.001), (0.0006495, -0.000375, 0.001), (0.000375, -0.0006495, -0.001), (0.000375, -0.0006495, 0.001), (0.0, -0.00075, -0.001), (0.0, -0.00075, 0.001), (-0.000375, -0.0006495, -0.001), (-0.000375, -0.0006495, 0.001), (-0.0006495, -0.000375, -0.001), (-0.0006495, -0.000375, 0.001), (-0.00075, 0.0, -0.001), (-0.00075, 0.0, 0.001), (-0.0006495, 0.000375, -0.001), (-0.0006495, 0.000375, 0.001), (-0.000375, 0.0006495, -0.001), (-0.000375, 0.0006495, 0.001)], [], [(0, 1, 3, 2), (2, 3, 5, 4), (4, 5, 7, 6), (6, 7, 9, 8), (8, 9, 11, 10), (10, 11, 13, 12), (12, 13, 15, 14), (14, 15, 17, 16), (16, 17, 19, 18), (18, 19, 21, 20), (3, 1, 23, 21, 19, 17, 15, 13, 11, 9, 7, 5), (20, 21, 23, 22), (22, 23, 1, 0), (0, 2, 4, 6, 8, 10, 12, 14, 16, 18, 20, 22)])
_uv = me_cylinder_030.uv_layers.new(name='UVMap')
_uv.uv.foreach_set('vector', [1.0, 0.5, 1.0, 1.0, 0.9167, 1.0, 0.9167, 0.5, 0.9167, 0.5, 0.9167, 1.0, 0.8333, 1.0, 0.8333, 0.5, 0.8333, 0.5, 0.8333, 1.0, 0.75, 1.0, 0.75, 0.5, 0.75, 0.5, 0.75, 1.0, 0.6667, 1.0, 0.6667, 0.5, 0.6667, 0.5, 0.6667, 1.0, 0.5833, 1.0, 0.5833, 0.5, 0.5833, 0.5, 0.5833, 1.0, 0.5, 1.0, 0.5, 0.5, 0.5, 0.5, 0.5, 1.0, 0.4167, 1.0, 0.4167, 0.5, 0.4167, 0.5, 0.4167, 1.0, 0.3333, 1.0, 0.3333, 0.5, 0.3333, 0.5, 0.3333, 1.0, 0.25, 1.0, 0.25, 0.5, 0.25, 0.5, 0.25, 1.0, 0.1667, 1.0, 0.1667, 0.5, 0.37, 0.4578, 0.25, 0.49, 0.13, 0.4578, 0.04215, 0.37, 0.01, 0.25, 0.04215, 0.13, 0.13, 0.04215, 0.25, 0.01, 0.37, 0.04215, 0.4578, 0.13, 0.49, 0.25, 0.4578, 0.37, 0.1667, 0.5, 0.1667, 1.0, 0.08333, 1.0, 0.08333, 0.5, 0.08333, 0.5, 0.08333, 1.0, 7.451e-08, 1.0, 7.451e-08, 0.5, 0.75, 0.49, 0.87, 0.4578, 0.9578, 0.37, 0.99, 0.25, 0.9578, 0.13, 0.87, 0.04215, 0.75, 0.01, 0.63, 0.04215, 0.5422, 0.13, 0.51, 0.25, 0.5422, 0.37, 0.63, 0.4578])
me_cylinder_030.materials.append(mat_mat_gold_pin)
me_cylinder_030.update()
me_cylinder_031 = bpy.data.meshes.new('Cylinder.031')
me_cylinder_031.from_pydata([(0.0, 0.00075, -0.001), (0.0, 0.00075, 0.001), (0.000375, 0.0006495, -0.001), (0.000375, 0.0006495, 0.001), (0.0006495, 0.000375, -0.001), (0.0006495, 0.000375, 0.001), (0.00075, 0.0, -0.001), (0.00075, 0.0, 0.001), (0.0006495, -0.000375, -0.001), (0.0006495, -0.000375, 0.001), (0.000375, -0.0006495, -0.001), (0.000375, -0.0006495, 0.001), (0.0, -0.00075, -0.001), (0.0, -0.00075, 0.001), (-0.000375, -0.0006495, -0.001), (-0.000375, -0.0006495, 0.001), (-0.0006495, -0.000375, -0.001), (-0.0006495, -0.000375, 0.001), (-0.00075, 0.0, -0.001), (-0.00075, 0.0, 0.001), (-0.0006495, 0.000375, -0.001), (-0.0006495, 0.000375, 0.001), (-0.000375, 0.0006495, -0.001), (-0.000375, 0.0006495, 0.001)], [], [(0, 1, 3, 2), (2, 3, 5, 4), (4, 5, 7, 6), (6, 7, 9, 8), (8, 9, 11, 10), (10, 11, 13, 12), (12, 13, 15, 14), (14, 15, 17, 16), (16, 17, 19, 18), (18, 19, 21, 20), (3, 1, 23, 21, 19, 17, 15, 13, 11, 9, 7, 5), (20, 21, 23, 22), (22, 23, 1, 0), (0, 2, 4, 6, 8, 10, 12, 14, 16, 18, 20, 22)])
_uv = me_cylinder_031.uv_layers.new(name='UVMap')
_uv.uv.foreach_set('vector', [1.0, 0.5, 1.0, 1.0, 0.9167, 1.0, 0.9167, 0.5, 0.9167, 0.5, 0.9167, 1.0, 0.8333, 1.0, 0.8333, 0.5, 0.8333, 0.5, 0.8333, 1.0, 0.75, 1.0, 0.75, 0.5, 0.75, 0.5, 0.75, 1.0, 0.6667, 1.0, 0.6667, 0.5, 0.6667, 0.5, 0.6667, 1.0, 0.5833, 1.0, 0.5833, 0.5, 0.5833, 0.5, 0.5833, 1.0, 0.5, 1.0, 0.5, 0.5, 0.5, 0.5, 0.5, 1.0, 0.4167, 1.0, 0.4167, 0.5, 0.4167, 0.5, 0.4167, 1.0, 0.3333, 1.0, 0.3333, 0.5, 0.3333, 0.5, 0.3333, 1.0, 0.25, 1.0, 0.25, 0.5, 0.25, 0.5, 0.25, 1.0, 0.1667, 1.0, 0.1667, 0.5, 0.37, 0.4578, 0.25, 0.49, 0.13, 0.4578, 0.04215, 0.37, 0.01, 0.25, 0.04215, 0.13, 0.13, 0.04215, 0.25, 0.01, 0.37, 0.04215, 0.4578, 0.13, 0.49, 0.25, 0.4578, 0.37, 0.1667, 0.5, 0.1667, 1.0, 0.08333, 1.0, 0.08333, 0.5, 0.08333, 0.5, 0.08333, 1.0, 7.451e-08, 1.0, 7.451e-08, 0.5, 0.75, 0.49, 0.87, 0.4578, 0.9578, 0.37, 0.99, 0.25, 0.9578, 0.13, 0.87, 0.04215, 0.75, 0.01, 0.63, 0.04215, 0.5422, 0.13, 0.51, 0.25, 0.5422, 0.37, 0.63, 0.4578])
me_cylinder_031.materials.append(mat_mat_gold_pin)
me_cylinder_031.update()
me_cylinder_032 = bpy.data.meshes.new('Cylinder.032')
me_cylinder_032.from_pydata([(0.0, 0.005, -0.0015), (0.0, 0.005, 0.0015), (0.001294, 0.00483, -0.0015), (0.001294, 0.00483, 0.0015), (0.0025, 0.00433, -0.0015), (0.0025, 0.00433, 0.0015), (0.003536, 0.003536, -0.0015), (0.003536, 0.003536, 0.0015), (0.00433, 0.0025, -0.0015), (0.00433, 0.0025, 0.0015), (0.00483, 0.001294, -0.0015), (0.00483, 0.001294, 0.0015), (0.005, 0.0, -0.0015), (0.005, 0.0, 0.0015), (0.00483, -0.001294, -0.0015), (0.00483, -0.001294, 0.0015), (0.00433, -0.0025, -0.0015), (0.00433, -0.0025, 0.0015), (0.003536, -0.003536, -0.0015), (0.003536, -0.003536, 0.0015), (0.0025, -0.00433, -0.0015), (0.0025, -0.00433, 0.0015), (0.001294, -0.00483, -0.0015), (0.001294, -0.00483, 0.0015), (0.0, -0.005, -0.0015), (0.0, -0.005, 0.0015), (-0.001294, -0.00483, -0.0015), (-0.001294, -0.00483, 0.0015), (-0.0025, -0.00433, -0.0015), (-0.0025, -0.00433, 0.0015), (-0.003536, -0.003536, -0.0015), (-0.003536, -0.003536, 0.0015), (-0.00433, -0.0025, -0.0015), (-0.00433, -0.0025, 0.0015), (-0.00483, -0.001294, -0.0015), (-0.00483, -0.001294, 0.0015), (-0.005, 0.0, -0.0015), (-0.005, 0.0, 0.0015), (-0.00483, 0.001294, -0.0015), (-0.00483, 0.001294, 0.0015), (-0.00433, 0.0025, -0.0015), (-0.00433, 0.0025, 0.0015), (-0.003536, 0.003536, -0.0015), (-0.003536, 0.003536, 0.0015), (-0.0025, 0.00433, -0.0015), (-0.0025, 0.00433, 0.0015), (-0.001294, 0.00483, -0.0015), (-0.001294, 0.00483, 0.0015)], [], [(0, 1, 3, 2), (2, 3, 5, 4), (4, 5, 7, 6), (6, 7, 9, 8), (8, 9, 11, 10), (10, 11, 13, 12), (12, 13, 15, 14), (14, 15, 17, 16), (16, 17, 19, 18), (18, 19, 21, 20), (20, 21, 23, 22), (22, 23, 25, 24), (24, 25, 27, 26), (26, 27, 29, 28), (28, 29, 31, 30), (30, 31, 33, 32), (32, 33, 35, 34), (34, 35, 37, 36), (36, 37, 39, 38), (38, 39, 41, 40), (40, 41, 43, 42), (42, 43, 45, 44), (3, 1, 47, 45, 43, 41, 39, 37, 35, 33, 31, 29, 27, 25, 23, 21, 19, 17, 15, 13, 11, 9, 7, 5), (44, 45, 47, 46), (46, 47, 1, 0), (0, 2, 4, 6, 8, 10, 12, 14, 16, 18, 20, 22, 24, 26, 28, 30, 32, 34, 36, 38, 40, 42, 44, 46)])
_uv = me_cylinder_032.uv_layers.new(name='UVMap')
_uv.uv.foreach_set('vector', [1.0, 0.5, 1.0, 1.0, 0.9583, 1.0, 0.9583, 0.5, 0.9583, 0.5, 0.9583, 1.0, 0.9167, 1.0, 0.9167, 0.5, 0.9167, 0.5, 0.9167, 1.0, 0.875, 1.0, 0.875, 0.5, 0.875, 0.5, 0.875, 1.0, 0.8333, 1.0, 0.8333, 0.5, 0.8333, 0.5, 0.8333, 1.0, 0.7917, 1.0, 0.7917, 0.5, 0.7917, 0.5, 0.7917, 1.0, 0.75, 1.0, 0.75, 0.5, 0.75, 0.5, 0.75, 1.0, 0.7083, 1.0, 0.7083, 0.5, 0.7083, 0.5, 0.7083, 1.0, 0.6667, 1.0, 0.6667, 0.5, 0.6667, 0.5, 0.6667, 1.0, 0.625, 1.0, 0.625, 0.5, 0.625, 0.5, 0.625, 1.0, 0.5833, 1.0, 0.5833, 0.5, 0.5833, 0.5, 0.5833, 1.0, 0.5417, 1.0, 0.5417, 0.5, 0.5417, 0.5, 0.5417, 1.0, 0.5, 1.0, 0.5, 0.5, 0.5, 0.5, 0.5, 1.0, 0.4583, 1.0, 0.4583, 0.5, 0.4583, 0.5, 0.4583, 1.0, 0.4167, 1.0, 0.4167, 0.5, 0.4167, 0.5, 0.4167, 1.0, 0.375, 1.0, 0.375, 0.5, 0.375, 0.5, 0.375, 1.0, 0.3333, 1.0, 0.3333, 0.5, 0.3333, 0.5, 0.3333, 1.0, 0.2917, 1.0, 0.2917, 0.5, 0.2917, 0.5, 0.2917, 1.0, 0.25, 1.0, 0.25, 0.5, 0.25, 0.5, 0.25, 1.0, 0.2083, 1.0, 0.2083, 0.5, 0.2083, 0.5, 0.2083, 1.0, 0.1667, 1.0, 0.1667, 0.5, 0.1667, 0.5, 0.1667, 1.0, 0.125, 1.0, 0.125, 0.5, 0.125, 0.5, 0.125, 1.0, 0.08333, 1.0, 0.08333, 0.5, 0.3121, 0.4818, 0.25, 0.49, 0.1879, 0.4818, 0.13, 0.4578, 0.08029, 0.4197, 0.04215, 0.37, 0.01818, 0.3121, 0.01, 0.25, 0.01818, 0.1879, 0.04215, 0.13, 0.08029, 0.08029, 0.13, 0.04215, 0.1879, 0.01818, 0.25, 0.01, 0.3121, 0.01818, 0.37, 0.04215, 0.4197, 0.08029, 0.4578, 0.13, 0.4818, 0.1879, 0.49, 0.25, 0.4818, 0.3121, 0.4578, 0.37, 0.4197, 0.4197, 0.37, 0.4578, 0.08333, 0.5, 0.08333, 1.0, 0.04167, 1.0, 0.04167, 0.5, 0.04167, 0.5, 0.04167, 1.0, -1.863e-07, 1.0, -1.863e-07, 0.5, 0.75, 0.49, 0.8121, 0.4818, 0.87, 0.4578, 0.9197, 0.4197, 0.9578, 0.37, 0.9818, 0.3121, 0.99, 0.25, 0.9818, 0.1879, 0.9578, 0.13, 0.9197, 0.08029, 0.87, 0.04215, 0.8121, 0.01818, 0.75, 0.01, 0.6879, 0.01818, 0.63, 0.04215, 0.5803, 0.08029, 0.5422, 0.13, 0.5182, 0.1879, 0.51, 0.25, 0.5182, 0.3121, 0.5422, 0.37, 0.5803, 0.4197, 0.63, 0.4578, 0.6879, 0.4818])
me_cylinder_032.materials.append(mat_mat_silver)
me_cylinder_032.update()
me_cylinder_033 = bpy.data.meshes.new('Cylinder.033')
me_cylinder_033.from_pydata([(0.0, 0.005, -0.0015), (0.0, 0.005, 0.0015), (0.001294, 0.00483, -0.0015), (0.001294, 0.00483, 0.0015), (0.0025, 0.00433, -0.0015), (0.0025, 0.00433, 0.0015), (0.003536, 0.003536, -0.0015), (0.003536, 0.003536, 0.0015), (0.00433, 0.0025, -0.0015), (0.00433, 0.0025, 0.0015), (0.00483, 0.001294, -0.0015), (0.00483, 0.001294, 0.0015), (0.005, 0.0, -0.0015), (0.005, 0.0, 0.0015), (0.00483, -0.001294, -0.0015), (0.00483, -0.001294, 0.0015), (0.00433, -0.0025, -0.0015), (0.00433, -0.0025, 0.0015), (0.003536, -0.003536, -0.0015), (0.003536, -0.003536, 0.0015), (0.0025, -0.00433, -0.0015), (0.0025, -0.00433, 0.0015), (0.001294, -0.00483, -0.0015), (0.001294, -0.00483, 0.0015), (0.0, -0.005, -0.0015), (0.0, -0.005, 0.0015), (-0.001294, -0.00483, -0.0015), (-0.001294, -0.00483, 0.0015), (-0.0025, -0.00433, -0.0015), (-0.0025, -0.00433, 0.0015), (-0.003536, -0.003536, -0.0015), (-0.003536, -0.003536, 0.0015), (-0.00433, -0.0025, -0.0015), (-0.00433, -0.0025, 0.0015), (-0.00483, -0.001294, -0.0015), (-0.00483, -0.001294, 0.0015), (-0.005, 0.0, -0.0015), (-0.005, 0.0, 0.0015), (-0.00483, 0.001294, -0.0015), (-0.00483, 0.001294, 0.0015), (-0.00433, 0.0025, -0.0015), (-0.00433, 0.0025, 0.0015), (-0.003536, 0.003536, -0.0015), (-0.003536, 0.003536, 0.0015), (-0.0025, 0.00433, -0.0015), (-0.0025, 0.00433, 0.0015), (-0.001294, 0.00483, -0.0015), (-0.001294, 0.00483, 0.0015)], [], [(0, 1, 3, 2), (2, 3, 5, 4), (4, 5, 7, 6), (6, 7, 9, 8), (8, 9, 11, 10), (10, 11, 13, 12), (12, 13, 15, 14), (14, 15, 17, 16), (16, 17, 19, 18), (18, 19, 21, 20), (20, 21, 23, 22), (22, 23, 25, 24), (24, 25, 27, 26), (26, 27, 29, 28), (28, 29, 31, 30), (30, 31, 33, 32), (32, 33, 35, 34), (34, 35, 37, 36), (36, 37, 39, 38), (38, 39, 41, 40), (40, 41, 43, 42), (42, 43, 45, 44), (3, 1, 47, 45, 43, 41, 39, 37, 35, 33, 31, 29, 27, 25, 23, 21, 19, 17, 15, 13, 11, 9, 7, 5), (44, 45, 47, 46), (46, 47, 1, 0), (0, 2, 4, 6, 8, 10, 12, 14, 16, 18, 20, 22, 24, 26, 28, 30, 32, 34, 36, 38, 40, 42, 44, 46)])
_uv = me_cylinder_033.uv_layers.new(name='UVMap')
_uv.uv.foreach_set('vector', [1.0, 0.5, 1.0, 1.0, 0.9583, 1.0, 0.9583, 0.5, 0.9583, 0.5, 0.9583, 1.0, 0.9167, 1.0, 0.9167, 0.5, 0.9167, 0.5, 0.9167, 1.0, 0.875, 1.0, 0.875, 0.5, 0.875, 0.5, 0.875, 1.0, 0.8333, 1.0, 0.8333, 0.5, 0.8333, 0.5, 0.8333, 1.0, 0.7917, 1.0, 0.7917, 0.5, 0.7917, 0.5, 0.7917, 1.0, 0.75, 1.0, 0.75, 0.5, 0.75, 0.5, 0.75, 1.0, 0.7083, 1.0, 0.7083, 0.5, 0.7083, 0.5, 0.7083, 1.0, 0.6667, 1.0, 0.6667, 0.5, 0.6667, 0.5, 0.6667, 1.0, 0.625, 1.0, 0.625, 0.5, 0.625, 0.5, 0.625, 1.0, 0.5833, 1.0, 0.5833, 0.5, 0.5833, 0.5, 0.5833, 1.0, 0.5417, 1.0, 0.5417, 0.5, 0.5417, 0.5, 0.5417, 1.0, 0.5, 1.0, 0.5, 0.5, 0.5, 0.5, 0.5, 1.0, 0.4583, 1.0, 0.4583, 0.5, 0.4583, 0.5, 0.4583, 1.0, 0.4167, 1.0, 0.4167, 0.5, 0.4167, 0.5, 0.4167, 1.0, 0.375, 1.0, 0.375, 0.5, 0.375, 0.5, 0.375, 1.0, 0.3333, 1.0, 0.3333, 0.5, 0.3333, 0.5, 0.3333, 1.0, 0.2917, 1.0, 0.2917, 0.5, 0.2917, 0.5, 0.2917, 1.0, 0.25, 1.0, 0.25, 0.5, 0.25, 0.5, 0.25, 1.0, 0.2083, 1.0, 0.2083, 0.5, 0.2083, 0.5, 0.2083, 1.0, 0.1667, 1.0, 0.1667, 0.5, 0.1667, 0.5, 0.1667, 1.0, 0.125, 1.0, 0.125, 0.5, 0.125, 0.5, 0.125, 1.0, 0.08333, 1.0, 0.08333, 0.5, 0.3121, 0.4818, 0.25, 0.49, 0.1879, 0.4818, 0.13, 0.4578, 0.08029, 0.4197, 0.04215, 0.37, 0.01818, 0.3121, 0.01, 0.25, 0.01818, 0.1879, 0.04215, 0.13, 0.08029, 0.08029, 0.13, 0.04215, 0.1879, 0.01818, 0.25, 0.01, 0.3121, 0.01818, 0.37, 0.04215, 0.4197, 0.08029, 0.4578, 0.13, 0.4818, 0.1879, 0.49, 0.25, 0.4818, 0.3121, 0.4578, 0.37, 0.4197, 0.4197, 0.37, 0.4578, 0.08333, 0.5, 0.08333, 1.0, 0.04167, 1.0, 0.04167, 0.5, 0.04167, 0.5, 0.04167, 1.0, -1.863e-07, 1.0, -1.863e-07, 0.5, 0.75, 0.49, 0.8121, 0.4818, 0.87, 0.4578, 0.9197, 0.4197, 0.9578, 0.37, 0.9818, 0.3121, 0.99, 0.25, 0.9818, 0.1879, 0.9578, 0.13, 0.9197, 0.08029, 0.87, 0.04215, 0.8121, 0.01818, 0.75, 0.01, 0.6879, 0.01818, 0.63, 0.04215, 0.5803, 0.08029, 0.5422, 0.13, 0.5182, 0.1879, 0.51, 0.25, 0.5182, 0.3121, 0.5422, 0.37, 0.5803, 0.4197, 0.63, 0.4578, 0.6879, 0.4818])
me_cylinder_033.materials.append(mat_mat_silver)
me_cylinder_033.update()
me_cylinder_034 = bpy.data.meshes.new('Cylinder.034')
me_cylinder_034.from_pydata([(0.0, 0.005, -0.0015), (0.0, 0.005, 0.0015), (0.001294, 0.00483, -0.0015), (0.001294, 0.00483, 0.0015), (0.0025, 0.00433, -0.0015), (0.0025, 0.00433, 0.0015), (0.003536, 0.003536, -0.0015), (0.003536, 0.003536, 0.0015), (0.00433, 0.0025, -0.0015), (0.00433, 0.0025, 0.0015), (0.00483, 0.001294, -0.0015), (0.00483, 0.001294, 0.0015), (0.005, 0.0, -0.0015), (0.005, 0.0, 0.0015), (0.00483, -0.001294, -0.0015), (0.00483, -0.001294, 0.0015), (0.00433, -0.0025, -0.0015), (0.00433, -0.0025, 0.0015), (0.003536, -0.003536, -0.0015), (0.003536, -0.003536, 0.0015), (0.0025, -0.00433, -0.0015), (0.0025, -0.00433, 0.0015), (0.001294, -0.00483, -0.0015), (0.001294, -0.00483, 0.0015), (0.0, -0.005, -0.0015), (0.0, -0.005, 0.0015), (-0.001294, -0.00483, -0.0015), (-0.001294, -0.00483, 0.0015), (-0.0025, -0.00433, -0.0015), (-0.0025, -0.00433, 0.0015), (-0.003536, -0.003536, -0.0015), (-0.003536, -0.003536, 0.0015), (-0.00433, -0.0025, -0.0015), (-0.00433, -0.0025, 0.0015), (-0.00483, -0.001294, -0.0015), (-0.00483, -0.001294, 0.0015), (-0.005, 0.0, -0.0015), (-0.005, 0.0, 0.0015), (-0.00483, 0.001294, -0.0015), (-0.00483, 0.001294, 0.0015), (-0.00433, 0.0025, -0.0015), (-0.00433, 0.0025, 0.0015), (-0.003536, 0.003536, -0.0015), (-0.003536, 0.003536, 0.0015), (-0.0025, 0.00433, -0.0015), (-0.0025, 0.00433, 0.0015), (-0.001294, 0.00483, -0.0015), (-0.001294, 0.00483, 0.0015)], [], [(0, 1, 3, 2), (2, 3, 5, 4), (4, 5, 7, 6), (6, 7, 9, 8), (8, 9, 11, 10), (10, 11, 13, 12), (12, 13, 15, 14), (14, 15, 17, 16), (16, 17, 19, 18), (18, 19, 21, 20), (20, 21, 23, 22), (22, 23, 25, 24), (24, 25, 27, 26), (26, 27, 29, 28), (28, 29, 31, 30), (30, 31, 33, 32), (32, 33, 35, 34), (34, 35, 37, 36), (36, 37, 39, 38), (38, 39, 41, 40), (40, 41, 43, 42), (42, 43, 45, 44), (3, 1, 47, 45, 43, 41, 39, 37, 35, 33, 31, 29, 27, 25, 23, 21, 19, 17, 15, 13, 11, 9, 7, 5), (44, 45, 47, 46), (46, 47, 1, 0), (0, 2, 4, 6, 8, 10, 12, 14, 16, 18, 20, 22, 24, 26, 28, 30, 32, 34, 36, 38, 40, 42, 44, 46)])
_uv = me_cylinder_034.uv_layers.new(name='UVMap')
_uv.uv.foreach_set('vector', [1.0, 0.5, 1.0, 1.0, 0.9583, 1.0, 0.9583, 0.5, 0.9583, 0.5, 0.9583, 1.0, 0.9167, 1.0, 0.9167, 0.5, 0.9167, 0.5, 0.9167, 1.0, 0.875, 1.0, 0.875, 0.5, 0.875, 0.5, 0.875, 1.0, 0.8333, 1.0, 0.8333, 0.5, 0.8333, 0.5, 0.8333, 1.0, 0.7917, 1.0, 0.7917, 0.5, 0.7917, 0.5, 0.7917, 1.0, 0.75, 1.0, 0.75, 0.5, 0.75, 0.5, 0.75, 1.0, 0.7083, 1.0, 0.7083, 0.5, 0.7083, 0.5, 0.7083, 1.0, 0.6667, 1.0, 0.6667, 0.5, 0.6667, 0.5, 0.6667, 1.0, 0.625, 1.0, 0.625, 0.5, 0.625, 0.5, 0.625, 1.0, 0.5833, 1.0, 0.5833, 0.5, 0.5833, 0.5, 0.5833, 1.0, 0.5417, 1.0, 0.5417, 0.5, 0.5417, 0.5, 0.5417, 1.0, 0.5, 1.0, 0.5, 0.5, 0.5, 0.5, 0.5, 1.0, 0.4583, 1.0, 0.4583, 0.5, 0.4583, 0.5, 0.4583, 1.0, 0.4167, 1.0, 0.4167, 0.5, 0.4167, 0.5, 0.4167, 1.0, 0.375, 1.0, 0.375, 0.5, 0.375, 0.5, 0.375, 1.0, 0.3333, 1.0, 0.3333, 0.5, 0.3333, 0.5, 0.3333, 1.0, 0.2917, 1.0, 0.2917, 0.5, 0.2917, 0.5, 0.2917, 1.0, 0.25, 1.0, 0.25, 0.5, 0.25, 0.5, 0.25, 1.0, 0.2083, 1.0, 0.2083, 0.5, 0.2083, 0.5, 0.2083, 1.0, 0.1667, 1.0, 0.1667, 0.5, 0.1667, 0.5, 0.1667, 1.0, 0.125, 1.0, 0.125, 0.5, 0.125, 0.5, 0.125, 1.0, 0.08333, 1.0, 0.08333, 0.5, 0.3121, 0.4818, 0.25, 0.49, 0.1879, 0.4818, 0.13, 0.4578, 0.08029, 0.4197, 0.04215, 0.37, 0.01818, 0.3121, 0.01, 0.25, 0.01818, 0.1879, 0.04215, 0.13, 0.08029, 0.08029, 0.13, 0.04215, 0.1879, 0.01818, 0.25, 0.01, 0.3121, 0.01818, 0.37, 0.04215, 0.4197, 0.08029, 0.4578, 0.13, 0.4818, 0.1879, 0.49, 0.25, 0.4818, 0.3121, 0.4578, 0.37, 0.4197, 0.4197, 0.37, 0.4578, 0.08333, 0.5, 0.08333, 1.0, 0.04167, 1.0, 0.04167, 0.5, 0.04167, 0.5, 0.04167, 1.0, -1.863e-07, 1.0, -1.863e-07, 0.5, 0.75, 0.49, 0.8121, 0.4818, 0.87, 0.4578, 0.9197, 0.4197, 0.9578, 0.37, 0.9818, 0.3121, 0.99, 0.25, 0.9818, 0.1879, 0.9578, 0.13, 0.9197, 0.08029, 0.87, 0.04215, 0.8121, 0.01818, 0.75, 0.01, 0.6879, 0.01818, 0.63, 0.04215, 0.5803, 0.08029, 0.5422, 0.13, 0.5182, 0.1879, 0.51, 0.25, 0.5182, 0.3121, 0.5422, 0.37, 0.5803, 0.4197, 0.63, 0.4578, 0.6879, 0.4818])
me_cylinder_034.materials.append(mat_mat_silver)
me_cylinder_034.update()
me_cylinder_035 = bpy.data.meshes.new('Cylinder.035')
me_cylinder_035.from_pydata([(0.0, 0.005, -0.0015), (0.0, 0.005, 0.0015), (0.001294, 0.00483, -0.0015), (0.001294, 0.00483, 0.0015), (0.0025, 0.00433, -0.0015), (0.0025, 0.00433, 0.0015), (0.003536, 0.003536, -0.0015), (0.003536, 0.003536, 0.0015), (0.00433, 0.0025, -0.0015), (0.00433, 0.0025, 0.0015), (0.00483, 0.001294, -0.0015), (0.00483, 0.001294, 0.0015), (0.005, 0.0, -0.0015), (0.005, 0.0, 0.0015), (0.00483, -0.001294, -0.0015), (0.00483, -0.001294, 0.0015), (0.00433, -0.0025, -0.0015), (0.00433, -0.0025, 0.0015), (0.003536, -0.003536, -0.0015), (0.003536, -0.003536, 0.0015), (0.0025, -0.00433, -0.0015), (0.0025, -0.00433, 0.0015), (0.001294, -0.00483, -0.0015), (0.001294, -0.00483, 0.0015), (0.0, -0.005, -0.0015), (0.0, -0.005, 0.0015), (-0.001294, -0.00483, -0.0015), (-0.001294, -0.00483, 0.0015), (-0.0025, -0.00433, -0.0015), (-0.0025, -0.00433, 0.0015), (-0.003536, -0.003536, -0.0015), (-0.003536, -0.003536, 0.0015), (-0.00433, -0.0025, -0.0015), (-0.00433, -0.0025, 0.0015), (-0.00483, -0.001294, -0.0015), (-0.00483, -0.001294, 0.0015), (-0.005, 0.0, -0.0015), (-0.005, 0.0, 0.0015), (-0.00483, 0.001294, -0.0015), (-0.00483, 0.001294, 0.0015), (-0.00433, 0.0025, -0.0015), (-0.00433, 0.0025, 0.0015), (-0.003536, 0.003536, -0.0015), (-0.003536, 0.003536, 0.0015), (-0.0025, 0.00433, -0.0015), (-0.0025, 0.00433, 0.0015), (-0.001294, 0.00483, -0.0015), (-0.001294, 0.00483, 0.0015)], [], [(0, 1, 3, 2), (2, 3, 5, 4), (4, 5, 7, 6), (6, 7, 9, 8), (8, 9, 11, 10), (10, 11, 13, 12), (12, 13, 15, 14), (14, 15, 17, 16), (16, 17, 19, 18), (18, 19, 21, 20), (20, 21, 23, 22), (22, 23, 25, 24), (24, 25, 27, 26), (26, 27, 29, 28), (28, 29, 31, 30), (30, 31, 33, 32), (32, 33, 35, 34), (34, 35, 37, 36), (36, 37, 39, 38), (38, 39, 41, 40), (40, 41, 43, 42), (42, 43, 45, 44), (3, 1, 47, 45, 43, 41, 39, 37, 35, 33, 31, 29, 27, 25, 23, 21, 19, 17, 15, 13, 11, 9, 7, 5), (44, 45, 47, 46), (46, 47, 1, 0), (0, 2, 4, 6, 8, 10, 12, 14, 16, 18, 20, 22, 24, 26, 28, 30, 32, 34, 36, 38, 40, 42, 44, 46)])
_uv = me_cylinder_035.uv_layers.new(name='UVMap')
_uv.uv.foreach_set('vector', [1.0, 0.5, 1.0, 1.0, 0.9583, 1.0, 0.9583, 0.5, 0.9583, 0.5, 0.9583, 1.0, 0.9167, 1.0, 0.9167, 0.5, 0.9167, 0.5, 0.9167, 1.0, 0.875, 1.0, 0.875, 0.5, 0.875, 0.5, 0.875, 1.0, 0.8333, 1.0, 0.8333, 0.5, 0.8333, 0.5, 0.8333, 1.0, 0.7917, 1.0, 0.7917, 0.5, 0.7917, 0.5, 0.7917, 1.0, 0.75, 1.0, 0.75, 0.5, 0.75, 0.5, 0.75, 1.0, 0.7083, 1.0, 0.7083, 0.5, 0.7083, 0.5, 0.7083, 1.0, 0.6667, 1.0, 0.6667, 0.5, 0.6667, 0.5, 0.6667, 1.0, 0.625, 1.0, 0.625, 0.5, 0.625, 0.5, 0.625, 1.0, 0.5833, 1.0, 0.5833, 0.5, 0.5833, 0.5, 0.5833, 1.0, 0.5417, 1.0, 0.5417, 0.5, 0.5417, 0.5, 0.5417, 1.0, 0.5, 1.0, 0.5, 0.5, 0.5, 0.5, 0.5, 1.0, 0.4583, 1.0, 0.4583, 0.5, 0.4583, 0.5, 0.4583, 1.0, 0.4167, 1.0, 0.4167, 0.5, 0.4167, 0.5, 0.4167, 1.0, 0.375, 1.0, 0.375, 0.5, 0.375, 0.5, 0.375, 1.0, 0.3333, 1.0, 0.3333, 0.5, 0.3333, 0.5, 0.3333, 1.0, 0.2917, 1.0, 0.2917, 0.5, 0.2917, 0.5, 0.2917, 1.0, 0.25, 1.0, 0.25, 0.5, 0.25, 0.5, 0.25, 1.0, 0.2083, 1.0, 0.2083, 0.5, 0.2083, 0.5, 0.2083, 1.0, 0.1667, 1.0, 0.1667, 0.5, 0.1667, 0.5, 0.1667, 1.0, 0.125, 1.0, 0.125, 0.5, 0.125, 0.5, 0.125, 1.0, 0.08333, 1.0, 0.08333, 0.5, 0.3121, 0.4818, 0.25, 0.49, 0.1879, 0.4818, 0.13, 0.4578, 0.08029, 0.4197, 0.04215, 0.37, 0.01818, 0.3121, 0.01, 0.25, 0.01818, 0.1879, 0.04215, 0.13, 0.08029, 0.08029, 0.13, 0.04215, 0.1879, 0.01818, 0.25, 0.01, 0.3121, 0.01818, 0.37, 0.04215, 0.4197, 0.08029, 0.4578, 0.13, 0.4818, 0.1879, 0.49, 0.25, 0.4818, 0.3121, 0.4578, 0.37, 0.4197, 0.4197, 0.37, 0.4578, 0.08333, 0.5, 0.08333, 1.0, 0.04167, 1.0, 0.04167, 0.5, 0.04167, 0.5, 0.04167, 1.0, -1.863e-07, 1.0, -1.863e-07, 0.5, 0.75, 0.49, 0.8121, 0.4818, 0.87, 0.4578, 0.9197, 0.4197, 0.9578, 0.37, 0.9818, 0.3121, 0.99, 0.25, 0.9818, 0.1879, 0.9578, 0.13, 0.9197, 0.08029, 0.87, 0.04215, 0.8121, 0.01818, 0.75, 0.01, 0.6879, 0.01818, 0.63, 0.04215, 0.5803, 0.08029, 0.5422, 0.13, 0.5182, 0.1879, 0.51, 0.25, 0.5182, 0.3121, 0.5422, 0.37, 0.5803, 0.4197, 0.63, 0.4578, 0.6879, 0.4818])
me_cylinder_035.materials.append(mat_mat_silver)
me_cylinder_035.update()
me_cube_012 = bpy.data.meshes.new('Cube.012')
me_cube_012.from_pydata([(0.01735, -0.0383, -0.00075), (0.01735, -0.0383, -0.00025), (0.01735, -0.0377, -0.00075), (0.01735, -0.0377, -0.00025), (0.01835, -0.0383, -0.00075), (0.01835, -0.0383, -0.00025), (0.01835, -0.0377, -0.00075), (0.01835, -0.0377, -0.00025)], [], [(0, 1, 3, 2), (2, 3, 7, 6), (6, 7, 5, 4), (4, 5, 1, 0), (2, 6, 4, 0), (7, 3, 1, 5)])
_uv = me_cube_012.uv_layers.new(name='UVMap')
_uv.uv.foreach_set('vector', [0.375, 0.0, 0.625, 0.0, 0.625, 0.25, 0.375, 0.25, 0.375, 0.25, 0.625, 0.25, 0.625, 0.5, 0.375, 0.5, 0.375, 0.5, 0.625, 0.5, 0.625, 0.75, 0.375, 0.75, 0.375, 0.75, 0.625, 0.75, 0.625, 1.0, 0.375, 1.0, 0.125, 0.5, 0.375, 0.5, 0.375, 0.75, 0.125, 0.75, 0.625, 0.5, 0.875, 0.5, 0.875, 0.75, 0.625, 0.75])
me_cube_012.materials.append(mat_mat_capacitor)
me_cube_012.update()
me_cube_013 = bpy.data.meshes.new('Cube.013')
me_cube_013.from_pydata([(-0.0293, -0.02244, -0.00075), (-0.0293, -0.02244, -0.00025), (-0.0293, -0.02184, -0.00075), (-0.0293, -0.02184, -0.00025), (-0.0283, -0.02244, -0.00075), (-0.0283, -0.02244, -0.00025), (-0.0283, -0.02184, -0.00075), (-0.0283, -0.02184, -0.00025)], [], [(0, 1, 3, 2), (2, 3, 7, 6), (6, 7, 5, 4), (4, 5, 1, 0), (2, 6, 4, 0), (7, 3, 1, 5)])
_uv = me_cube_013.uv_layers.new(name='UVMap')
_uv.uv.foreach_set('vector', [0.375, 0.0, 0.625, 0.0, 0.625, 0.25, 0.375, 0.25, 0.375, 0.25, 0.625, 0.25, 0.625, 0.5, 0.375, 0.5, 0.375, 0.5, 0.625, 0.5, 0.625, 0.75, 0.375, 0.75, 0.375, 0.75, 0.625, 0.75, 0.625, 1.0, 0.375, 1.0, 0.125, 0.5, 0.375, 0.5, 0.375, 0.75, 0.125, 0.75, 0.625, 0.5, 0.875, 0.5, 0.875, 0.75, 0.625, 0.75])
me_cube_013.materials.append(mat_mat_capacitor)
me_cube_013.update()
me_cube_014 = bpy.data.meshes.new('Cube.014')
me_cube_014.from_pydata([(0.02977, 0.01384, -0.00075), (0.02977, 0.01384, -0.00025), (0.02977, 0.01444, -0.00075), (0.02977, 0.01444, -0.00025), (0.03077, 0.01384, -0.00075), (0.03077, 0.01384, -0.00025), (0.03077, 0.01444, -0.00075), (0.03077, 0.01444, -0.00025)], [], [(0, 1, 3, 2), (2, 3, 7, 6), (6, 7, 5, 4), (4, 5, 1, 0), (2, 6, 4, 0), (7, 3, 1, 5)])
_uv = me_cube_014.uv_layers.new(name='UVMap')
_uv.uv.foreach_set('vector', [0.375, 0.0, 0.625, 0.0, 0.625, 0.25, 0.375, 0.25, 0.375, 0.25, 0.625, 0.25, 0.625, 0.5, 0.375, 0.5, 0.375, 0.5, 0.625, 0.5, 0.625, 0.75, 0.375, 0.75, 0.375, 0.75, 0.625, 0.75, 0.625, 1.0, 0.375, 1.0, 0.125, 0.5, 0.375, 0.5, 0.375, 0.75, 0.125, 0.75, 0.625, 0.5, 0.875, 0.5, 0.875, 0.75, 0.625, 0.75])
me_cube_014.materials.append(mat_mat_capacitor)
me_cube_014.update()
me_cube_015 = bpy.data.meshes.new('Cube.015')
me_cube_015.from_pydata([(0.0497, -0.03334, -0.00075), (0.0497, -0.03334, -0.00025), (0.0497, -0.03274, -0.00075), (0.0497, -0.03274, -0.00025), (0.0507, -0.03334, -0.00075), (0.0507, -0.03334, -0.00025), (0.0507, -0.03274, -0.00075), (0.0507, -0.03274, -0.00025)], [], [(0, 1, 3, 2), (2, 3, 7, 6), (6, 7, 5, 4), (4, 5, 1, 0), (2, 6, 4, 0), (7, 3, 1, 5)])
_uv = me_cube_015.uv_layers.new(name='UVMap')
_uv.uv.foreach_set('vector', [0.375, 0.0, 0.625, 0.0, 0.625, 0.25, 0.375, 0.25, 0.375, 0.25, 0.625, 0.25, 0.625, 0.5, 0.375, 0.5, 0.375, 0.5, 0.625, 0.5, 0.625, 0.75, 0.375, 0.75, 0.375, 0.75, 0.625, 0.75, 0.625, 1.0, 0.375, 1.0, 0.125, 0.5, 0.375, 0.5, 0.375, 0.75, 0.125, 0.75, 0.625, 0.5, 0.875, 0.5, 0.875, 0.75, 0.625, 0.75])
me_cube_015.materials.append(mat_mat_capacitor)
me_cube_015.update()
me_cube_016 = bpy.data.meshes.new('Cube.016')
me_cube_016.from_pydata([(-0.01049, -0.03792, -0.00075), (-0.01049, -0.03792, -0.00025), (-0.01049, -0.03732, -0.00075), (-0.01049, -0.03732, -0.00025), (-0.009494, -0.03792, -0.00075), (-0.009494, -0.03792, -0.00025), (-0.009494, -0.03732, -0.00075), (-0.009494, -0.03732, -0.00025)], [], [(0, 1, 3, 2), (2, 3, 7, 6), (6, 7, 5, 4), (4, 5, 1, 0), (2, 6, 4, 0), (7, 3, 1, 5)])
_uv = me_cube_016.uv_layers.new(name='UVMap')
_uv.uv.foreach_set('vector', [0.375, 0.0, 0.625, 0.0, 0.625, 0.25, 0.375, 0.25, 0.375, 0.25, 0.625, 0.25, 0.625, 0.5, 0.375, 0.5, 0.375, 0.5, 0.625, 0.5, 0.625, 0.75, 0.375, 0.75, 0.375, 0.75, 0.625, 0.75, 0.625, 1.0, 0.375, 1.0, 0.125, 0.5, 0.375, 0.5, 0.375, 0.75, 0.125, 0.75, 0.625, 0.5, 0.875, 0.5, 0.875, 0.75, 0.625, 0.75])
me_cube_016.materials.append(mat_mat_capacitor)
me_cube_016.update()
me_cube_017 = bpy.data.meshes.new('Cube.017')
me_cube_017.from_pydata([(-0.03651, 0.0001284, -0.00075), (-0.03651, 0.0001284, -0.00025), (-0.03651, 0.0007284, -0.00075), (-0.03651, 0.0007284, -0.00025), (-0.03551, 0.0001284, -0.00075), (-0.03551, 0.0001284, -0.00025), (-0.03551, 0.0007284, -0.00075), (-0.03551, 0.0007284, -0.00025)], [], [(0, 1, 3, 2), (2, 3, 7, 6), (6, 7, 5, 4), (4, 5, 1, 0), (2, 6, 4, 0), (7, 3, 1, 5)])
_uv = me_cube_017.uv_layers.new(name='UVMap')
_uv.uv.foreach_set('vector', [0.375, 0.0, 0.625, 0.0, 0.625, 0.25, 0.375, 0.25, 0.375, 0.25, 0.625, 0.25, 0.625, 0.5, 0.375, 0.5, 0.375, 0.5, 0.625, 0.5, 0.625, 0.75, 0.375, 0.75, 0.375, 0.75, 0.625, 0.75, 0.625, 1.0, 0.375, 1.0, 0.125, 0.5, 0.375, 0.5, 0.375, 0.75, 0.125, 0.75, 0.625, 0.5, 0.875, 0.5, 0.875, 0.75, 0.625, 0.75])
me_cube_017.materials.append(mat_mat_capacitor)
me_cube_017.update()
me_cube_018 = bpy.data.meshes.new('Cube.018')
me_cube_018.from_pydata([(-0.061, -0.02429, -0.00115), (-0.061, -0.02429, -0.00085), (-0.061, -0.02389, -0.00115), (-0.061, -0.02389, -0.00085), (-0.0602, -0.02429, -0.00115), (-0.0602, -0.02429, -0.00085), (-0.0602, -0.02389, -0.00115), (-0.0602, -0.02389, -0.00085)], [], [(0, 1, 3, 2), (2, 3, 7, 6), (6, 7, 5, 4), (4, 5, 1, 0), (2, 6, 4, 0), (7, 3, 1, 5)])
_uv = me_cube_018.uv_layers.new(name='UVMap')
_uv.uv.foreach_set('vector', [0.375, 0.0, 0.625, 0.0, 0.625, 0.25, 0.375, 0.25, 0.375, 0.25, 0.625, 0.25, 0.625, 0.5, 0.375, 0.5, 0.375, 0.5, 0.625, 0.5, 0.625, 0.75, 0.375, 0.75, 0.375, 0.75, 0.625, 0.75, 0.625, 1.0, 0.375, 1.0, 0.125, 0.5, 0.375, 0.5, 0.375, 0.75, 0.125, 0.75, 0.625, 0.5, 0.875, 0.5, 0.875, 0.75, 0.625, 0.75])
me_cube_018.materials.append(mat_mat_resistor)
me_cube_018.update()
me_cube_019 = bpy.data.meshes.new('Cube.019')
me_cube_019.from_pydata([(0.01879, 0.003395, -0.00115), (0.01879, 0.003395, -0.00085), (0.01879, 0.003795, -0.00115), (0.01879, 0.003795, -0.00085), (0.01959, 0.003395, -0.00115), (0.01959, 0.003395, -0.00085), (0.01959, 0.003795, -0.00115), (0.01959, 0.003795, -0.00085)], [], [(0, 1, 3, 2), (2, 3, 7, 6), (6, 7, 5, 4), (4, 5, 1, 0), (2, 6, 4, 0), (7, 3, 1, 5)])
_uv = me_cube_019.uv_layers.new(name='UVMap')
_uv.uv.foreach_set('vector', [0.375, 0.0, 0.625, 0.0, 0.625, 0.25, 0.375, 0.25, 0.375, 0.25, 0.625, 0.25, 0.625, 0.5, 0.375, 0.5, 0.375, 0.5, 0.625, 0.5, 0.625, 0.75, 0.375, 0.75, 0.375, 0.75, 0.625, 0.75, 0.625, 1.0, 0.375, 1.0, 0.125, 0.5, 0.375, 0.5, 0.375, 0.75, 0.125, 0.75, 0.625, 0.5, 0.875, 0.5, 0.875, 0.75, 0.625, 0.75])
me_cube_019.materials.append(mat_mat_resistor)
me_cube_019.update()
me_cube_020 = bpy.data.meshes.new('Cube.020')
me_cube_020.from_pydata([(-0.03618, 0.006941, -0.00115), (-0.03618, 0.006941, -0.00085), (-0.03618, 0.007341, -0.00115), (-0.03618, 0.007341, -0.00085), (-0.03538, 0.006941, -0.00115), (-0.03538, 0.006941, -0.00085), (-0.03538, 0.007341, -0.00115), (-0.03538, 0.007341, -0.00085)], [], [(0, 1, 3, 2), (2, 3, 7, 6), (6, 7, 5, 4), (4, 5, 1, 0), (2, 6, 4, 0), (7, 3, 1, 5)])
_uv = me_cube_020.uv_layers.new(name='UVMap')
_uv.uv.foreach_set('vector', [0.375, 0.0, 0.625, 0.0, 0.625, 0.25, 0.375, 0.25, 0.375, 0.25, 0.625, 0.25, 0.625, 0.5, 0.375, 0.5, 0.375, 0.5, 0.625, 0.5, 0.625, 0.75, 0.375, 0.75, 0.375, 0.75, 0.625, 0.75, 0.625, 1.0, 0.375, 1.0, 0.125, 0.5, 0.375, 0.5, 0.375, 0.75, 0.125, 0.75, 0.625, 0.5, 0.875, 0.5, 0.875, 0.75, 0.625, 0.75])
me_cube_020.materials.append(mat_mat_resistor)
me_cube_020.update()
me_cube_021 = bpy.data.meshes.new('Cube.021')
me_cube_021.from_pydata([(0.03921, -0.03968, -0.00115), (0.03921, -0.03968, -0.00085), (0.03921, -0.03928, -0.00115), (0.03921, -0.03928, -0.00085), (0.04001, -0.03968, -0.00115), (0.04001, -0.03968, -0.00085), (0.04001, -0.03928, -0.00115), (0.04001, -0.03928, -0.00085)], [], [(0, 1, 3, 2), (2, 3, 7, 6), (6, 7, 5, 4), (4, 5, 1, 0), (2, 6, 4, 0), (7, 3, 1, 5)])
_uv = me_cube_021.uv_layers.new(name='UVMap')
_uv.uv.foreach_set('vector', [0.375, 0.0, 0.625, 0.0, 0.625, 0.25, 0.375, 0.25, 0.375, 0.25, 0.625, 0.25, 0.625, 0.5, 0.375, 0.5, 0.375, 0.5, 0.625, 0.5, 0.625, 0.75, 0.375, 0.75, 0.375, 0.75, 0.625, 0.75, 0.625, 1.0, 0.375, 1.0, 0.125, 0.5, 0.375, 0.5, 0.375, 0.75, 0.125, 0.75, 0.625, 0.5, 0.875, 0.5, 0.875, 0.75, 0.625, 0.75])
me_cube_021.materials.append(mat_mat_resistor)
me_cube_021.update()

# ---- objects
ob_housing = bpy.data.objects.new('housing', me_cube_004)
ob_ei_epaper = bpy.data.objects.new('EI_EPaper', me_cube_005)
ob_bezel = bpy.data.objects.new('bezel', me_cube_006)
ob_ei_pcb = bpy.data.objects.new('EI_PCB', me_cube_007)
ob_ei_esp32 = bpy.data.objects.new('EI_ESP32', me_cube_008)
ob_ei_driveric = bpy.data.objects.new('EI_DriverIC', me_cube_009)
ob_ei_battery = bpy.data.objects.new('EI_Battery', me_cube_010)
ob_ei_fpc = bpy.data.objects.new('EI_FPC', me_cube_011)
ob_pin_0 = bpy.data.objects.new('pin_0', me_cylinder_020)
ob_pin_4 = bpy.data.objects.new('pin_4', me_cylinder_021)
ob_pin_1 = bpy.data.objects.new('pin_1', me_cylinder_022)
ob_pin_5 = bpy.data.objects.new('pin_5', me_cylinder_023)
ob_pin_2 = bpy.data.objects.new('pin_2', me_cylinder_024)
ob_pin_6 = bpy.data.objects.new('pin_6', me_cylinder_025)
ob_pin_3 = bpy.data.objects.new('pin_3', me_cylinder_026)
ob_pin_7 = bpy.data.objects.new('pin_7', me_cylinder_027)
ob_pin_8 = bpy.data.objects.new('pin_8', me_cylinder_028)
ob_pin_10 = bpy.data.objects.new('pin_10', me_cylinder_029)
ob_pin_9 = bpy.data.objects.new('pin_9', me_cylinder_030)
ob_pin_11 = bpy.data.objects.new('pin_11', me_cylinder_031)
ob_mag_0 = bpy.data.objects.new('mag_0', me_cylinder_032)
ob_mag_1 = bpy.data.objects.new('mag_1', me_cylinder_033)
ob_mag_2 = bpy.data.objects.new('mag_2', me_cylinder_034)
ob_mag_3 = bpy.data.objects.new('mag_3', me_cylinder_035)
ob_ei_cap_0 = bpy.data.objects.new('EI_Cap_0', me_cube_012)
ob_ei_cap_1 = bpy.data.objects.new('EI_Cap_1', me_cube_013)
ob_ei_cap_2 = bpy.data.objects.new('EI_Cap_2', me_cube_014)
ob_ei_cap_3 = bpy.data.objects.new('EI_Cap_3', me_cube_015)
ob_ei_cap_4 = bpy.data.objects.new('EI_Cap_4', me_cube_016)
ob_ei_cap_5 = bpy.data.objects.new('EI_Cap_5', me_cube_017)
ob_ei_res_0 = bpy.data.objects.new('EI_Res_0', me_cube_018)
ob_ei_res_1 = bpy.data.objects.new('EI_Res_1', me_cube_019)
ob_ei_res_2 = bpy.data.objects.new('EI_Res_2', me_cube_020)
ob_ei_res_3 = bpy.data.objects.new('EI_Res_3', me_cube_021)
ob_camera = bpy.data.objects.new('Camera', cam_camera_001)
ob_key = bpy.data.objects.new('Key', light_area_002)
ob_fill = bpy.data.objects.new('Fill', light_area_003)
ob_accent = bpy.data.objects.new('Accent', light_point_001)

# ---- transforms, parenting, visibility, modifiers, constraints
ob_housing.location = (0.0, 0.0, 0.0)
ob_ei_epaper.location = (0.0, 0.0, 0.0)
ob_bezel.location = (0.0, 0.0, 0.0)
ob_ei_pcb.location = (0.0, 0.0, 0.0)
ob_ei_esp32.location = (0.0, 0.0, 0.0)
ob_ei_driveric.location = (0.0, 0.0, 0.0)
ob_ei_battery.location = (0.0, 0.0, 0.0)
ob_ei_fpc.location = (0.0, 0.0, 0.0)
ob_pin_0.location = (-0.06, -0.061, -0.006)
ob_pin_4.location = (-0.06, 0.061, -0.006)
ob_pin_1.location = (-0.02, -0.061, -0.006)
ob_pin_5.location = (-0.02, 0.061, -0.006)
ob_pin_2.location = (0.02, -0.061, -0.006)
ob_pin_6.location = (0.02, 0.061, -0.006)
ob_pin_3.location = (0.06, -0.061, -0.006)
ob_pin_7.location = (0.06, 0.061, -0.006)
ob_pin_8.location = (-0.091, -0.02, -0.006)
ob_pin_10.location = (0.091, -0.02, -0.006)
ob_pin_9.location = (-0.091, 0.02, -0.006)
ob_pin_11.location = (0.091, 0.02, -0.006)
ob_mag_0.location = (-0.075, -0.05, -6e-06)
ob_mag_1.location = (0.075, -0.05, -6e-06)
ob_mag_2.location = (-0.075, 0.05, -6e-06)
ob_mag_3.location = (0.075, 0.05, -6e-06)
ob_ei_cap_0.location = (0.0, 0.0, 0.0)
ob_ei_cap_1.location = (0.0, 0.0, 0.0)
ob_ei_cap_2.location = (0.0, 0.0, 0.0)
ob_ei_cap_3.location = (0.0, 0.0, 0.0)
ob_ei_cap_4.location = (0.0, 0.0, 0.0)
ob_ei_cap_5.location = (0.0, 0.0, 0.0)
ob_ei_res_0.location = (0.0, 0.0, 0.0)
ob_ei_res_1.location = (0.0, 0.0, 0.0)
ob_ei_res_2.location = (0.0, 0.0, 0.0)
ob_ei_res_3.location = (0.0, 0.0, 0.0)
ob_camera.location = (0.5, -0.4, 0.3)
ob_camera.rotation_euler = (1.146, 1.153e-07, 0.8961)
ob_key.location = (0.15, -0.15, 0.25)
ob_fill.location = (-0.2, 0.1, 0.1)
ob_accent.location = (0.05, 0.15, 0.08)

# ---- collection membership
scene.collection.objects.link(ob_housing)
scene.collection.objects.link(ob_ei_epaper)
scene.collection.objects.link(ob_bezel)
scene.collection.objects.link(ob_ei_pcb)
scene.collection.objects.link(ob_ei_esp32)
scene.collection.objects.link(ob_ei_driveric)
scene.collection.objects.link(ob_ei_battery)
scene.collection.objects.link(ob_ei_fpc)
scene.collection.objects.link(ob_pin_0)
scene.collection.objects.link(ob_pin_4)
scene.collection.objects.link(ob_pin_1)
scene.collection.objects.link(ob_pin_5)
scene.collection.objects.link(ob_pin_2)
scene.collection.objects.link(ob_pin_6)
scene.collection.objects.link(ob_pin_3)
scene.collection.objects.link(ob_pin_7)
scene.collection.objects.link(ob_pin_8)
scene.collection.objects.link(ob_pin_10)
scene.collection.objects.link(ob_pin_9)
scene.collection.objects.link(ob_pin_11)
scene.collection.objects.link(ob_mag_0)
scene.collection.objects.link(ob_mag_1)
scene.collection.objects.link(ob_mag_2)
scene.collection.objects.link(ob_mag_3)
scene.collection.objects.link(ob_ei_cap_0)
scene.collection.objects.link(ob_ei_cap_1)
scene.collection.objects.link(ob_ei_cap_2)
scene.collection.objects.link(ob_ei_cap_3)
scene.collection.objects.link(ob_ei_cap_4)
scene.collection.objects.link(ob_ei_cap_5)
scene.collection.objects.link(ob_ei_res_0)
scene.collection.objects.link(ob_ei_res_1)
scene.collection.objects.link(ob_ei_res_2)
scene.collection.objects.link(ob_ei_res_3)
scene.collection.objects.link(ob_camera)
scene.collection.objects.link(ob_key)
scene.collection.objects.link(ob_fill)
scene.collection.objects.link(ob_accent)

# ---- scene / render settings (as saved in the file)
scene.camera = ob_camera
scene.frame_start = 1; scene.frame_end = 250; scene.frame_set(1)
scene.render.engine = 'BLENDER_EEVEE_NEXT'
scene.render.film_transparent = True
scene.render.bake_bias = 0.0
scene.render.bake_samples = 0
scene.cycles.samples = 128
scene.cycles.sampling_pattern = 'TABULATED_SOBOL'
scene.eevee.use_volume_custom_range = False
bpy.context.view_layer.update()
